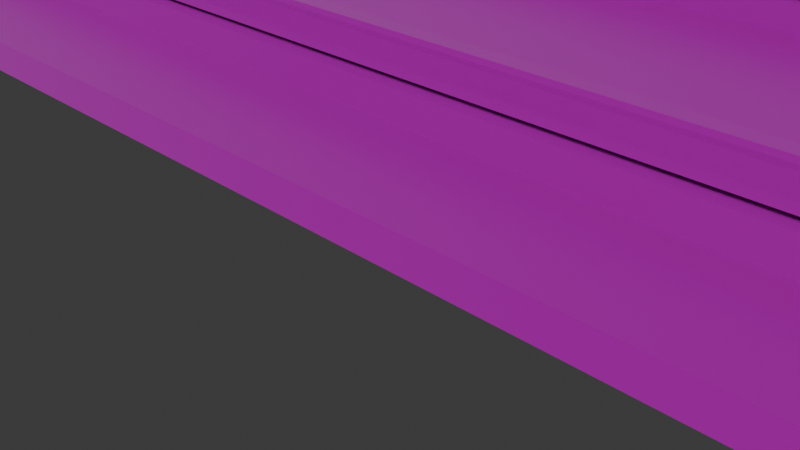 # Source: tracks_1024_F.blend  (saved by Blender 4.0.36; exported with 4.5.12 LTS)
import bpy
from mathutils import Matrix  # noqa: F401  (used for matrix-valued properties, if any)

bpy.ops.wm.read_factory_settings(use_empty=True)
scene = bpy.context.scene
scene.name = 'Scene'

# ---- collections
col_subtrack1024 = bpy.data.collections.new('subtrack1024'); scene.collection.children.link(col_subtrack1024)

# ---- images (referenced by path relative to the original .blend; pixels are not part of the script)
import os
ASSET_DIR = os.environ.get("B2B_ASSET_DIR", "")  # directory of the original .blend (textures are referenced by path, not embedded)
HERE = os.path.dirname(os.path.abspath(__file__))  # packed textures are extracted next to this script under _unpacked/

def load_image(name, relpath, width, height, colorspace="sRGB"):
    """Load a texture the original file referenced (path relative to the .blend, or extracted next to this script)."""
    p = next((c for c in (os.path.join(HERE, relpath), os.path.join(ASSET_DIR, relpath)) if relpath and os.path.exists(c)), "")
    if p:
        img = bpy.data.images.load(p, check_existing=True)
        img.name = name
    else:  # same state as the original file: an image datablock whose file is absent (Cycles renders it pink)
        img = bpy.data.images.new(name, width, height)
        img.source = "FILE"
        img.filepath = "//" + (relpath or name)
    img.colorspace_settings.name = colorspace
    return img
img_material_base_color = load_image('Material Base Color', 'subtrack1024.png', 1024, 1024, 'sRGB')
img_subtrack1024_out = load_image('subtrack1024_out', 'subtrack1024_out.png', 1024, 1024, 'sRGB')

# ---- materials (node trees are filled in below, after node groups)
mat_subtrack1024 = bpy.data.materials.new('subtrack1024')
mat_subtrack1024.alpha_threshold = 0.0
mat_subtrack1024.roughness = 0.5
mat_subtrack1024.line_color = (0.0, 0.0, 0.0, 1.0)

# ---- material node trees
mat_subtrack1024.use_nodes = True; mat_subtrack1024.node_tree.nodes.clear()
_N = mat_subtrack1024.node_tree.nodes; _L = mat_subtrack1024.node_tree.links
n0 = _N.new('ShaderNodeBsdfPrincipled'); n0.name = 'Principled BSDF'; n0.location = (10, 300)
n0.inputs[1].default_value = 1.0
n0.inputs[2].default_value = 0.3364
n0.inputs[3].default_value = 43.65
n1 = _N.new('ShaderNodeTexImage'); n1.name = 'Image Texture'; n1.location = (-280, 280)
n1.image = img_material_base_color
n2 = _N.new('ShaderNodeUVMap'); n2.name = 'UV Map'; n2.location = (-524, 75)
n2.uv_map = 'UVMap'
n3 = _N.new('ShaderNodeOutputMaterial'); n3.name = 'Material Output'; n3.location = (300, 300)
n4 = _N.new('ShaderNodeTexImage'); n4.name = 'Image Texture.001'; n4.location = (495, 264)
n4.image = img_subtrack1024_out
_L.new(n0.outputs[0], n3.inputs[0])
_L.new(n1.outputs[0], n0.inputs[0])
_L.new(n2.outputs[0], n1.inputs[0])
n3.is_active_output = True

# ---- world
world_world = bpy.data.worlds.new('World'); scene.world = world_world
world_world.use_nodes = True; world_world.node_tree.nodes.clear()
_N = world_world.node_tree.nodes; _L = world_world.node_tree.links
n0 = _N.new('ShaderNodeOutputWorld'); n0.name = 'World Output'; n0.location = (300, 300)
n1 = _N.new('ShaderNodeBackground'); n1.name = 'Background'; n1.location = (10, 300)
n1.inputs[0].default_value = (0.05088, 0.05088, 0.05088, 1.0)
_L.new(n1.outputs[0], n0.inputs[0])
n0.is_active_output = True
world_world.color = (0.05088, 0.05088, 0.05088)
world_world.use_sun_shadow = False
world_world.sun_shadow_jitter_overblur = 0.0

# ---- cameras
cam_camera = bpy.data.cameras.new('Camera')
cam_camera.clip_end = 100.0
cam_camera.ortho_scale = 7.314

# ---- lights
light_light = bpy.data.lights.new('Light', 'POINT')
light_light.color = (0.4147, 0.411, 0.4)
light_light.transmission_factor = 0.0
light_light.use_soft_falloff = False
light_light.energy = 1e+06
light_light.shadow_soft_size = 200.0
light_light.shadow_maximum_resolution = 0.006
light_light.use_absolute_resolution = True

# ---- meshes
me_cylinder = bpy.data.meshes.new('Cylinder')
me_cylinder.from_pydata([(0.0, 1.0, -3.228), (0.0, 1.0, 1.0), (0.3827, 0.9239, -3.228), (0.3827, 0.9239, 1.0), (0.5556, 0.8315, -3.228), (0.5556, 0.8315, 1.0), (0.8315, 0.5556, -3.228), (0.8315, 0.5556, 1.0), (0.9239, 0.3827, -3.228), (0.9239, 0.3827, 1.0), (0.9808, 0.1951, -3.228), (1.0, 0.0, -3.228), (1.0, 0.0, 1.0), (0.9808, -0.1951, -3.228), (0.9239, -0.3827, -3.228), (0.9239, -0.3827, 1.0), (0.8315, -0.5556, -3.228), (0.8315, -0.5556, 1.0), (0.5556, -0.8315, -3.228), (0.5556, -0.8315, 1.0), (0.3827, -0.9239, -3.228), (0.3827, -0.9239, 1.0), (0.0, -1.0, -3.228), (0.0, -1.0, 1.0), (-0.3827, -0.9239, -3.228), (-0.3827, -0.9239, 1.0), (-0.5556, -0.8315, -3.228), (-0.5556, -0.8315, 1.0), (-0.8315, -0.5556, -3.228), (-0.8315, -0.5556, 1.0), (-0.9239, -0.3827, -3.228), (-0.9239, -0.3827, 1.0), (-0.9808, -0.1951, -3.228), (-1.0, 0.0, -3.228), (-1.0, 0.0, 1.0), (-0.9808, 0.1951, -3.228), (-0.9239, 0.3827, -3.228), (-0.9239, 0.3827, 1.0), (-0.8315, 0.5556, -3.228), (-0.8315, 0.5556, 1.0), (-0.5556, 0.8315, -3.228), (-0.5556, 0.8315, 1.0), (-0.3827, 0.9239, -3.228), (-0.3827, 0.9239, 1.0), (-5.664e-08, 1.492, -4.364), (0.2911, 1.463, -4.364), (0.8289, 1.241, -4.364), (1.241, 0.8289, -4.364), (1.463, 0.2911, -4.364), (1.463, -0.2911, -4.364), (1.241, -0.8289, -4.364), (0.8289, -1.241, -4.364), (0.2911, -1.463, -4.364), (-5.664e-08, -1.492, -4.364), (-0.2911, -1.463, -4.364), (-0.8289, -1.241, -4.364), (-1.055, -1.055, -4.364), (-1.241, -0.8289, -4.364), (-1.378, -0.571, -4.364), (-1.463, -0.2911, -4.364), (-1.463, 0.2911, -4.364), (-1.378, 0.571, -4.364), (-1.241, 0.8289, -4.364), (-1.055, 1.055, -4.364), (-0.8289, 1.241, -4.364), (-0.2911, 1.463, -4.364), (-1.018e-07, 1.492, -5.241), (0.2911, 1.463, -5.241), (0.571, 1.378, -5.241), (0.8289, 1.241, -5.241), (1.055, 1.055, -5.241), (1.241, 0.8289, -5.241), (1.463, 0.2911, -5.241), (1.463, -0.2911, -5.241), (1.241, -0.8289, -5.241), (0.8289, -1.241, -5.241), (0.571, -1.378, -5.241), (0.2911, -1.463, -5.241), (-1.018e-07, -1.492, -5.241), (-0.2911, -1.463, -5.241), (-0.8289, -1.241, -5.241), (-1.055, -1.055, -5.241), (-1.241, -0.8289, -5.241), (-1.378, -0.571, -5.241), (-1.463, -0.2911, -5.241), (-1.463, 0.2911, -5.241), (-1.378, 0.571, -5.241), (-1.055, 1.055, -5.241), (-0.8289, 1.241, -5.241), (-0.571, 1.378, -5.241), (-0.2911, 1.463, -5.241), (-1.398e-07, 1.134, -6.248), (0.4341, 1.048, -6.248), (0.6303, 0.9433, -6.248), (0.8022, 0.8022, -6.248), (0.9433, 0.6303, -6.248), (1.113, 0.2213, -6.248), (1.113, -0.2213, -6.248), (0.9433, -0.6303, -6.248), (0.6303, -0.9433, -6.248), (0.4341, -1.048, -6.248), (-1.398e-07, -1.134, -6.248), (-0.2213, -1.113, -6.248), (-0.6303, -0.9433, -6.248), (-0.9433, -0.6303, -6.248), (-1.113, -0.2213, -6.248), (-1.113, 0.2213, -6.248), (-1.048, 0.4341, -6.248), (-0.9433, 0.6303, -6.248), (-0.8022, 0.8022, -6.248), (-0.4341, 1.048, -6.248), (2.268e-07, 1.134, -13.31), (0.4341, 1.048, -13.31), (0.6303, 0.9433, -13.31), (0.9433, 0.6303, -13.31), (1.113, 0.2213, -13.31), (1.113, -0.2213, -13.31), (0.9433, -0.6303, -13.31), (0.6303, -0.9433, -13.31), (0.4341, -1.048, -13.31), (2.268e-07, -1.134, -13.31), (-0.2213, -1.113, -13.31), (-0.6303, -0.9433, -13.31), (-0.9433, -0.6303, -13.31), (-1.113, -0.2213, -13.31), (-1.113, 0.2213, -13.31), (-0.9433, 0.6303, -13.31), (-0.8022, 0.8022, -13.31), (-0.4341, 1.048, -13.31), (-680.8, -22.99, -3.279), (-680.8, -23.57, -2.249), (-680.8, -19.73, -3.279), (-680.8, -19.14, -2.249), (680.8, -22.99, -3.279), (680.8, -23.57, -2.249), (680.8, -19.73, -3.279), (680.8, -19.14, -2.249), (-680.8, -19.73, -6.827), (-680.8, -22.99, -6.827), (680.8, -19.73, -6.827), (680.8, -22.99, -6.827), (-680.8, -18.91, -7.874), (-680.8, -23.81, -7.874), (680.8, -18.91, -7.874), (680.8, -23.81, -7.874), (-680.8, -23.04, -1.556), (-680.8, -19.67, -1.556), (680.8, -19.67, -1.556), (680.8, -23.04, -1.556), (-680.8, -105.0, -3.279), (-680.8, -105.6, -2.249), (-680.8, -101.7, -3.279), (-680.8, -101.1, -2.249), (680.8, -105.0, -3.279), (680.8, -105.6, -2.249), (680.8, -101.7, -3.279), (680.8, -101.1, -2.249), (-680.8, -101.7, -6.827), (-680.8, -105.0, -6.827), (680.8, -101.7, -6.827), (680.8, -105.0, -6.827), (-680.8, -100.9, -7.874), (-680.8, -105.8, -7.874), (680.8, -100.9, -7.874), (680.8, -105.8, -7.874), (-680.8, -105.0, -1.556), (-680.8, -101.7, -1.556), (680.8, -101.7, -1.556), (680.8, -105.0, -1.556), (-680.8, -2.282, 1.466), (680.8, -2.282, 1.466), (-680.8, 2.282, 1.466), (680.8, 2.282, 1.466), (-680.8, 1.782, 2.574), (-680.8, -1.782, 2.574), (680.8, -1.782, 2.574), (680.8, 1.782, 2.574), (-680.8, 2.282, 0.3577), (-680.8, -2.282, 0.3577), (680.8, -2.282, 0.3577), (680.8, 2.282, 0.3577), (-680.8, -133.3, -18.12), (-680.8, -133.3, -12.58), (-680.8, 8.559, -18.12), (-680.8, 8.559, -12.58), (680.8, -133.3, -18.12), (680.8, -133.3, -12.58), (680.8, 8.559, -18.12), (680.8, 8.559, -12.58), (-680.8, -14.02, -12.58), (-680.8, -28.7, -12.58), (680.8, -14.02, -12.58), (680.8, -28.7, -12.58), (-680.8, -96.01, -12.58), (-680.8, -110.7, -12.58), (680.8, -96.01, -12.58), (680.8, -110.7, -12.58), (680.8, -15.85, -8.145), (680.8, -108.9, -8.145), (-680.8, -108.9, -8.145), (-680.8, -15.85, -8.145), (-680.8, -26.86, -8.145), (-680.8, -97.85, -8.145), (680.8, -97.85, -8.145), (680.8, -26.86, -8.145), (283.7, 1.0, -3.228), (283.9, 0.9808, -3.228), (283.9, 0.9808, 1.0), (284.2, 0.8315, -3.228), (284.2, 0.8315, 1.0), (284.5, 0.5556, -3.228), (284.5, 0.5556, 1.0), (284.6, 0.3827, -3.228), (284.6, 0.3827, 1.0), (284.7, 0.0, -3.228), (284.7, 0.0, 1.0), (284.6, -0.3827, -3.228), (284.6, -0.3827, 1.0), (284.5, -0.5556, -3.228), (284.5, -0.5556, 1.0), (284.2, -0.8315, -3.228), (284.2, -0.8315, 1.0), (283.9, -0.9808, -3.228), (283.9, -0.9808, 1.0), (283.7, -1.0, -3.228), (283.5, -0.9808, -3.228), (283.5, -0.9808, 1.0), (283.1, -0.8315, -3.228), (283.1, -0.8315, 1.0), (282.8, -0.5556, -3.228), (282.8, -0.5556, 1.0), (282.7, -0.3827, -3.228), (282.7, -0.3827, 1.0), (282.7, 0.0, -3.228), (282.7, 0.0, 1.0), (282.7, 0.3827, -3.228), (282.7, 0.3827, 1.0), (282.8, 0.5556, -3.228), (282.8, 0.5556, 1.0), (283.1, 0.8315, -3.228), (283.1, 0.8315, 1.0), (283.5, 0.9808, -3.228), (283.5, 0.9808, 1.0), (283.7, 1.492, -4.364), (284.2, 1.378, -4.364), (284.5, 1.241, -4.364), (284.7, 1.055, -4.364), (285.0, 0.571, -4.364), (285.1, 7.508e-06, -4.364), (285.0, -0.571, -4.364), (284.7, -1.055, -4.364), (284.5, -1.241, -4.364), (284.2, -1.378, -4.364), (283.7, -1.492, -4.364), (283.1, -1.378, -4.364), (282.8, -1.241, -4.364), (282.6, -1.055, -4.364), (282.3, -0.571, -4.364), (282.2, 7.508e-06, -4.364), (282.3, 0.571, -4.364), (282.6, 1.055, -4.364), (282.8, 1.241, -4.364), (283.1, 1.378, -4.364), (283.7, 1.492, -5.241), (284.2, 1.378, -5.241), (284.7, 1.055, -5.241), (285.0, 0.571, -5.241), (285.1, 7.508e-06, -5.241), (285.0, -0.571, -5.241), (284.7, -1.055, -5.241), (284.2, -1.378, -5.241), (283.7, -1.492, -5.241), (283.1, -1.378, -5.241), (282.6, -1.055, -5.241), (282.3, -0.571, -5.241), (282.2, 7.508e-06, -5.241), (282.3, 0.571, -5.241), (282.6, 1.055, -5.241), (283.1, 1.378, -5.241), (283.7, 1.134, -6.248), (284.1, 1.048, -6.248), (284.3, 0.9433, -6.248), (284.5, 0.8022, -6.248), (284.6, 0.6303, -6.248), (284.7, 0.4341, -6.248), (284.8, 2.052e-06, -6.248), (284.7, -0.4341, -6.248), (284.6, -0.6303, -6.248), (284.5, -0.8022, -6.248), (284.3, -0.9433, -6.248), (284.1, -1.048, -6.248), (283.7, -1.134, -6.248), (283.2, -1.048, -6.248), (283.0, -0.9433, -6.248), (282.9, -0.8022, -6.248), (282.7, -0.6303, -6.248), (282.6, -0.4341, -6.248), (282.5, 2.052e-06, -6.248), (282.6, 0.4341, -6.248), (282.7, 0.6303, -6.248), (282.9, 0.8022, -6.248), (283.0, 0.9433, -6.248), (283.2, 1.048, -6.248), (283.7, 1.134, -13.31), (284.1, 1.048, -13.31), (284.3, 0.9433, -13.31), (284.6, 0.6303, -13.31), (284.7, 0.4341, -13.31), (284.8, 2.052e-06, -13.31), (284.7, -0.4341, -13.31), (284.6, -0.6303, -13.31), (284.3, -0.9433, -13.31), (284.1, -1.048, -13.31), (283.7, -1.134, -13.31), (283.2, -1.048, -13.31), (283.0, -0.9433, -13.31), (282.7, -0.6303, -13.31), (282.6, -0.4341, -13.31), (282.5, 2.052e-06, -13.31), (282.6, 0.4341, -13.31), (282.7, 0.6303, -13.31), (283.0, 0.9433, -13.31), (283.2, 1.048, -13.31), (567.3, 1.0, -3.228), (567.3, 1.0, 1.0), (567.7, 0.9239, -3.228), (567.7, 0.9239, 1.0), (568.0, 0.7071, -3.228), (568.0, 0.7071, 1.0), (568.1, 0.5556, -3.228), (568.2, 0.3827, -3.228), (568.2, 0.3827, 1.0), (568.3, 0.1951, -3.228), (568.3, 0.0, -3.228), (568.3, 0.0, 1.0), (568.3, -0.1951, -3.228), (568.2, -0.3827, -3.228), (568.2, -0.3827, 1.0), (568.1, -0.5556, -3.228), (568.0, -0.7071, -3.228), (568.0, -0.7071, 1.0), (567.7, -0.9239, -3.228), (567.7, -0.9239, 1.0), (567.3, -1.0, -3.228), (567.3, -1.0, 1.0), (566.9, -0.9239, -3.228), (566.9, -0.9239, 1.0), (566.6, -0.7071, -3.228), (566.6, -0.7071, 1.0), (566.5, -0.5556, -3.228), (566.4, -0.3827, -3.228), (566.4, -0.3827, 1.0), (566.3, -0.1951, -3.228), (566.3, 0.0, -3.228), (566.3, 0.0, 1.0), (566.3, 0.1951, -3.228), (566.4, 0.3827, -3.228), (566.4, 0.3827, 1.0), (566.5, 0.5556, -3.228), (566.6, 0.7071, -3.228), (566.6, 0.7071, 1.0), (566.9, 0.9239, -3.228), (566.9, 0.9239, 1.0), (567.3, 1.492, -4.364), (567.9, 1.378, -4.364), (568.1, 1.241, -4.364), (568.6, 0.8289, -4.364), (568.8, 0.2911, -4.364), (568.8, -0.2911, -4.364), (568.6, -0.8289, -4.364), (568.1, -1.241, -4.364), (567.9, -1.378, -4.364), (567.3, -1.492, -4.364), (566.7, -1.378, -4.364), (566.5, -1.241, -4.364), (566.1, -0.8289, -4.364), (565.9, -0.2911, -4.364), (565.9, 0.2911, -4.364), (566.1, 0.8289, -4.364), (566.5, 1.241, -4.364), (566.7, 1.378, -4.364), (567.3, 1.492, -5.241), (567.9, 1.378, -5.241), (568.1, 1.241, -5.241), (568.4, 1.055, -5.241), (568.6, 0.8289, -5.241), (568.8, 0.2911, -5.241), (568.8, -0.2911, -5.241), (568.7, -0.571, -5.241), (568.6, -0.8289, -5.241), (568.4, -1.055, -5.241), (568.1, -1.241, -5.241), (567.9, -1.378, -5.241), (567.3, -1.492, -5.241), (566.7, -1.378, -5.241), (566.5, -1.241, -5.241), (566.3, -1.055, -5.241), (566.1, -0.8289, -5.241), (565.9, -0.571, -5.241), (565.9, -0.2911, -5.241), (565.9, 0.2911, -5.241), (566.1, 0.8289, -5.241), (566.3, 1.055, -5.241), (566.5, 1.241, -5.241), (566.7, 1.378, -5.241), (567.3, 1.134, -6.248), (567.7, 1.048, -6.248), (568.1, 0.8022, -6.248), (568.3, 0.6303, -6.248), (568.4, 0.4341, -6.248), (568.4, 0.2213, -6.248), (568.4, -0.2213, -6.248), (568.4, -0.4341, -6.248), (568.1, -0.8022, -6.248), (567.7, -1.048, -6.248), (567.3, -1.134, -6.248), (566.9, -1.048, -6.248), (566.5, -0.8022, -6.248), (566.3, -0.4341, -6.248), (566.2, -0.2213, -6.248), (566.2, 0.2213, -6.248), (566.3, 0.4341, -6.248), (566.4, 0.6303, -6.248), (566.5, 0.8022, -6.248), (566.9, 1.048, -6.248), (567.3, 1.134, -13.31), (567.7, 1.048, -13.31), (568.1, 0.8022, -13.31), (568.4, 0.4341, -13.31), (568.4, 0.2213, -13.31), (568.4, -0.2213, -13.31), (568.4, -0.4341, -13.31), (568.1, -0.8022, -13.31), (567.7, -1.048, -13.31), (567.3, -1.134, -13.31), (566.9, -1.048, -13.31), (566.5, -0.8022, -13.31), (566.3, -0.4341, -13.31), (566.2, -0.2213, -13.31), (566.2, 0.2213, -13.31), (566.3, 0.4341, -13.31), (566.5, 0.8022, -13.31), (566.9, 1.048, -13.31), (-283.7, 1.0, -3.228), (-283.5, 0.9808, -3.228), (-283.5, 0.9808, 1.0), (-283.3, 0.9239, -3.228), (-283.1, 0.8315, -3.228), (-283.1, 0.8315, 1.0), (-282.8, 0.5556, -3.228), (-282.8, 0.5556, 1.0), (-282.7, 0.3827, -3.228), (-282.7, 0.3827, 1.0), (-282.7, 0.0, -3.228), (-282.7, 0.0, 1.0), (-282.7, -0.3827, -3.228), (-282.7, -0.3827, 1.0), (-282.8, -0.5556, -3.228), (-282.8, -0.5556, 1.0), (-283.1, -0.8315, -3.228), (-283.1, -0.8315, 1.0), (-283.3, -0.9239, -3.228), (-283.5, -0.9808, -3.228), (-283.5, -0.9808, 1.0), (-283.7, -1.0, -3.228), (-283.9, -0.9808, -3.228), (-283.9, -0.9808, 1.0), (-284.0, -0.9239, -3.228), (-284.2, -0.8315, -3.228), (-284.2, -0.8315, 1.0), (-284.5, -0.5556, -3.228), (-284.5, -0.5556, 1.0), (-284.6, -0.3827, -3.228), (-284.6, -0.3827, 1.0), (-284.7, 0.0, -3.228), (-284.7, 0.0, 1.0), (-284.6, 0.3827, -3.228), (-284.6, 0.3827, 1.0), (-284.5, 0.5556, -3.228), (-284.5, 0.5556, 1.0), (-284.2, 0.8315, -3.228), (-284.2, 0.8315, 1.0), (-284.0, 0.9239, -3.228), (-283.9, 0.9808, -3.228), (-283.9, 0.9808, 1.0), (-283.7, 1.492, -4.364), (-283.1, 1.378, -4.364), (-282.6, 1.055, -4.364), (-282.4, 0.8289, -4.364), (-282.3, 0.571, -4.364), (-282.2, 7.508e-06, -4.364), (-282.3, -0.571, -4.364), (-282.4, -0.8289, -4.364), (-282.6, -1.055, -4.364), (-283.1, -1.378, -4.364), (-283.7, -1.492, -4.364), (-284.2, -1.378, -4.364), (-284.7, -1.055, -4.364), (-284.9, -0.8289, -4.364), (-285.0, -0.571, -4.364), (-285.1, 7.508e-06, -4.364), (-285.0, 0.571, -4.364), (-284.9, 0.8289, -4.364), (-284.7, 1.055, -4.364), (-284.2, 1.378, -4.364), (-283.7, 1.492, -5.241), (-283.1, 1.378, -5.241), (-282.6, 1.055, -5.241), (-282.3, 0.571, -5.241), (-282.2, 7.508e-06, -5.241), (-282.3, -0.571, -5.241), (-282.6, -1.055, -5.241), (-283.1, -1.378, -5.241), (-283.7, -1.492, -5.241), (-284.2, -1.378, -5.241), (-284.7, -1.055, -5.241), (-285.0, -0.571, -5.241), (-285.1, 7.508e-06, -5.241), (-285.0, 0.571, -5.241), (-284.7, 1.055, -5.241), (-284.2, 1.378, -5.241), (-283.7, 1.134, -6.248), (-283.2, 1.048, -6.248), (-283.0, 0.9433, -6.248), (-282.9, 0.8022, -6.248), (-282.7, 0.6303, -6.248), (-282.6, 0.4341, -6.248), (-282.5, 2.052e-06, -6.248), (-282.6, -0.4341, -6.248), (-282.7, -0.6303, -6.248), (-282.9, -0.8022, -6.248), (-283.0, -0.9433, -6.248), (-283.2, -1.048, -6.248), (-283.7, -1.134, -6.248), (-284.1, -1.048, -6.248), (-284.3, -0.9433, -6.248), (-284.5, -0.8022, -6.248), (-284.6, -0.6303, -6.248), (-284.7, -0.4341, -6.248), (-284.8, 2.052e-06, -6.248), (-284.7, 0.4341, -6.248), (-284.6, 0.6303, -6.248), (-284.5, 0.8022, -6.248), (-284.3, 0.9433, -6.248), (-284.1, 1.048, -6.248), (-283.7, 1.134, -13.31), (-283.2, 1.048, -13.31), (-283.0, 0.9433, -13.31), (-282.7, 0.6303, -13.31), (-282.6, 0.4341, -13.31), (-282.5, 2.052e-06, -13.31), (-282.6, -0.4341, -13.31), (-282.7, -0.6303, -13.31), (-283.0, -0.9433, -13.31), (-283.2, -1.048, -13.31), (-283.7, -1.134, -13.31), (-284.1, -1.048, -13.31), (-284.3, -0.9433, -13.31), (-284.6, -0.6303, -13.31), (-284.7, -0.4341, -13.31), (-284.8, 2.052e-06, -13.31), (-284.7, 0.4341, -13.31), (-284.6, 0.6303, -13.31), (-284.3, 0.9433, -13.31), (-284.1, 1.048, -13.31), (-567.3, 1.0, -3.228), (-567.3, 1.0, 1.0), (-566.9, 0.9239, -3.228), (-566.9, 0.9239, 1.0), (-566.6, 0.7071, -3.228), (-566.6, 0.7071, 1.0), (-566.5, 0.5556, -3.228), (-566.4, 0.3827, -3.228), (-566.4, 0.3827, 1.0), (-566.3, 0.1951, -3.228), (-566.3, 0.0, -3.228), (-566.3, 0.0, 1.0), (-566.3, -0.1951, -3.228), (-566.4, -0.3827, -3.228), (-566.4, -0.3827, 1.0), (-566.5, -0.5556, -3.228), (-566.6, -0.7071, -3.228), (-566.6, -0.7071, 1.0), (-566.9, -0.9239, -3.228), (-566.9, -0.9239, 1.0), (-567.3, -1.0, -3.228), (-567.3, -1.0, 1.0), (-567.7, -0.9239, -3.228), (-567.7, -0.9239, 1.0), (-568.0, -0.7071, -3.228), (-568.0, -0.7071, 1.0), (-568.1, -0.5556, -3.228), (-568.2, -0.3827, -3.228), (-568.2, -0.3827, 1.0), (-568.3, -0.1951, -3.228), (-568.3, 0.0, -3.228), (-568.3, 0.0, 1.0), (-568.3, 0.1951, -3.228), (-568.2, 0.3827, -3.228), (-568.2, 0.3827, 1.0), (-568.1, 0.5556, -3.228), (-568.0, 0.7071, -3.228), (-568.0, 0.7071, 1.0), (-567.7, 0.9239, -3.228), (-567.7, 0.9239, 1.0), (-567.3, 1.492, -4.364), (-566.7, 1.378, -4.364), (-566.5, 1.241, -4.364), (-566.1, 0.8289, -4.364), (-565.9, 0.2911, -4.364), (-565.9, -0.2911, -4.364), (-566.1, -0.8289, -4.364), (-566.5, -1.241, -4.364), (-566.7, -1.378, -4.364), (-567.3, -1.492, -4.364), (-567.9, -1.378, -4.364), (-568.1, -1.241, -4.364), (-568.6, -0.8289, -4.364), (-568.8, -0.2911, -4.364), (-568.8, 0.2911, -4.364), (-568.6, 0.8289, -4.364), (-568.1, 1.241, -4.364), (-567.9, 1.378, -4.364), (-567.3, 1.492, -5.241), (-566.7, 1.378, -5.241), (-566.5, 1.241, -5.241), (-566.3, 1.055, -5.241), (-566.1, 0.8289, -5.241), (-565.9, 0.2911, -5.241), (-565.9, -0.2911, -5.241), (-565.9, -0.571, -5.241), (-566.1, -0.8289, -5.241), (-566.3, -1.055, -5.241), (-566.5, -1.241, -5.241), (-566.7, -1.378, -5.241), (-567.3, -1.492, -5.241), (-567.9, -1.378, -5.241), (-568.1, -1.241, -5.241), (-568.4, -1.055, -5.241), (-568.6, -0.8289, -5.241), (-568.7, -0.571, -5.241), (-568.8, -0.2911, -5.241), (-568.8, 0.2911, -5.241), (-568.6, 0.8289, -5.241), (-568.4, 1.055, -5.241), (-568.1, 1.241, -5.241), (-567.9, 1.378, -5.241), (-567.3, 1.134, -6.248), (-566.9, 1.048, -6.248), (-566.5, 0.8022, -6.248), (-566.4, 0.6303, -6.248), (-566.3, 0.4341, -6.248), (-566.2, 0.2213, -6.248), (-566.2, -0.2213, -6.248), (-566.3, -0.4341, -6.248), (-566.5, -0.8022, -6.248), (-566.9, -1.048, -6.248), (-567.3, -1.134, -6.248), (-567.8, -1.048, -6.248), (-568.1, -0.8022, -6.248), (-568.4, -0.4341, -6.248), (-568.4, -0.2213, -6.248), (-568.4, 0.2213, -6.248), (-568.4, 0.4341, -6.248), (-568.3, 0.6303, -6.248), (-568.1, 0.8022, -6.248), (-567.8, 1.048, -6.248), (-567.3, 1.134, -13.31), (-566.9, 1.048, -13.31), (-566.5, 0.8022, -13.31), (-566.3, 0.4341, -13.31), (-566.2, 0.2213, -13.31), (-566.2, -0.2213, -13.31), (-566.3, -0.4341, -13.31), (-566.5, -0.8022, -13.31), (-566.9, -1.048, -13.31), (-567.3, -1.134, -13.31), (-567.8, -1.048, -13.31), (-568.1, -0.8022, -13.31), (-568.4, -0.4341, -13.31), (-568.4, -0.2213, -13.31), (-568.4, 0.2213, -13.31), (-568.4, 0.4341, -13.31), (-568.1, 0.8022, -13.31), (-567.8, 1.048, -13.31)], [], [(21, 23, 22, 20), (2, 3, 5, 4), (51, 52, 77, 76, 75), (6, 7, 9, 8), (49, 50, 74, 73), (31, 34, 33, 32, 30), (14, 15, 17, 16), (39, 41, 40, 38), (18, 19, 21, 20), (62, 63, 87, 86, 61), (34, 37, 36, 35, 33), (24, 25, 27, 26), (445, 448, 447, 446, 444), (28, 29, 31, 30), (94, 95, 114, 113, 93), (43, 1, 0, 42), (36, 37, 39, 38), (5, 7, 6, 4), (40, 41, 43, 42), (1, 43, 41, 39, 37, 34, 31, 29, 27, 25, 23, 21, 19, 17, 15, 12, 9, 7, 5, 3), (12, 15, 14, 13, 11), (58, 59, 84, 83), (28, 30, 32, 59, 58, 57), (14, 16, 50, 49, 13), (22, 24, 26, 55, 54, 53), (628, 629, 653, 652), (35, 36, 38, 62, 61, 60), (26, 28, 57, 56, 55), (451, 453, 490, 489, 488, 449), (4, 6, 47, 46), (33, 35, 60, 59, 32), (38, 40, 64, 63, 62), (16, 18, 51, 50), (42, 0, 44, 65, 64, 40), (10, 11, 13, 49, 48), (20, 22, 53, 52, 51, 18), (85, 86, 107, 106), (50, 51, 75, 74), (23, 25, 24, 22), (64, 65, 90, 89, 88), (60, 61, 86, 85), (9, 12, 11, 10, 8), (45, 46, 69, 68, 67), (59, 60, 85, 84), (27, 29, 28, 26), (63, 64, 88, 87), (65, 44, 45, 67, 66, 90), (57, 58, 83, 82, 81, 56), (47, 48, 72, 71), (48, 49, 73, 72), (17, 19, 18, 16), (55, 56, 81, 80), (54, 55, 80, 79), (46, 47, 71, 70, 69), (96, 97, 116, 115), (77, 78, 101, 100, 76), (79, 80, 103, 102), (75, 76, 100, 99), (86, 87, 109, 108, 107), (88, 89, 110, 109, 87), (72, 73, 97, 96), (90, 66, 91, 110, 89), (78, 79, 102, 101), (74, 75, 99, 98), (71, 72, 96, 95), (70, 71, 95, 94), (84, 85, 106, 105), (83, 84, 105, 104, 82), (73, 74, 98, 97), (273, 274, 296, 295, 294), (81, 82, 104, 103, 80), (69, 70, 94, 93, 92, 68), (111, 112, 113, 114, 115, 116, 117, 118, 119, 120, 121, 122, 123, 124, 125, 126, 127, 128), (104, 105, 124, 123), (92, 93, 113, 112), (101, 102, 121, 120), (109, 110, 128, 127), (100, 101, 120, 119), (97, 98, 117, 116), (110, 91, 111, 128), (107, 108, 126, 125, 106), (105, 106, 125, 124), (103, 104, 123, 122), (95, 96, 115, 114), (1, 3, 2, 0), (91, 92, 112, 111), (98, 99, 118, 117), (99, 100, 119, 118), (53, 54, 79, 78, 77, 52), (108, 109, 127, 126), (129, 130, 132, 131), (131, 132, 136, 135), (135, 136, 134, 133), (133, 134, 130, 129), (129, 131, 137, 138), (130, 134, 148, 145), (139, 140, 144, 143), (135, 133, 140, 139), (133, 129, 138, 140), (131, 135, 139, 137), (141, 143, 144, 142), (138, 137, 141, 142), (140, 138, 142, 144), (137, 139, 143, 141), (147, 146, 145, 148), (136, 132, 146, 147), (134, 136, 147, 148), (132, 130, 145, 146), (149, 150, 152, 151), (151, 152, 156, 155), (155, 156, 154, 153), (153, 154, 150, 149), (149, 151, 157, 158), (150, 154, 168, 165), (159, 160, 164, 163), (155, 153, 160, 159), (153, 149, 158, 160), (151, 155, 159, 157), (161, 163, 164, 162), (158, 157, 161, 162), (160, 158, 162, 164), (157, 159, 163, 161), (167, 166, 165, 168), (156, 152, 166, 167), (154, 156, 167, 168), (152, 150, 165, 166), (172, 170, 179, 180), (174, 175, 176, 173), (170, 172, 176, 175), (171, 169, 174, 173), (172, 171, 173, 176), (169, 170, 175, 174), (178, 177, 180, 179), (169, 171, 177, 178), (171, 172, 180, 177), (170, 169, 178, 179), (181, 182, 184, 183), (183, 184, 188, 187), (187, 188, 186, 185), (185, 186, 182, 181), (183, 187, 185, 181), (189, 191, 188, 184), (186, 196, 194, 182), (193, 194, 199, 202), (190, 193, 195, 192), (195, 193, 202, 203), (190, 192, 204, 201), (191, 189, 200, 197), (197, 200, 201, 204), (192, 191, 197, 204), (203, 202, 199, 198), (189, 190, 201, 200), (194, 196, 198, 199), (196, 195, 203, 198), (223, 226, 225, 224, 222), (221, 223, 222, 220), (219, 221, 220, 218), (210, 211, 213, 212), (232, 234, 233, 231), (593, 596, 595, 594, 592), (216, 217, 219, 218), (238, 240, 239, 237), (240, 242, 241, 239), (102, 103, 122, 121), (207, 209, 208, 206), (297, 298, 319, 318), (229, 230, 232, 231), (351, 354, 353, 352, 350), (354, 357, 356, 355, 353), (235, 236, 238, 237), (228, 230, 229, 227), (570, 573, 572, 571, 569), (207, 242, 240, 238, 236, 234, 232, 230, 228, 226, 223, 221, 219, 217, 215, 213, 211, 209), (572, 574, 609, 608, 571), (248, 249, 268, 267), (208, 210, 212, 247, 246, 245), (224, 225, 227, 255, 254, 253), (214, 216, 249, 248), (464, 465, 467, 496, 495), (218, 220, 251, 250, 249, 216), (8, 10, 48, 47, 6), (227, 229, 231, 257, 256, 255), (212, 214, 248, 247), (222, 224, 253, 252, 251, 220), (206, 208, 245, 244, 243, 205), (474, 476, 478, 502, 501, 500), (266, 267, 285, 284), (258, 259, 276, 275), (259, 260, 277, 276), (247, 248, 267, 266), (255, 256, 273, 272, 254), (246, 247, 266, 265), (252, 253, 271, 270), (253, 254, 272, 271), (245, 246, 265, 264, 244), (503, 504, 520, 519), (262, 243, 263, 278), (485, 486, 506, 505), (256, 257, 274, 273), (493, 494, 512, 511), (499, 500, 517, 516), (492, 493, 511, 510, 491), (541, 542, 543, 563, 562), (272, 273, 294, 293, 292), (265, 266, 284, 283, 282), (278, 263, 279, 302), (271, 272, 292, 291), (264, 265, 282, 281, 280), (506, 507, 524, 523, 522), (512, 513, 533, 532), (520, 505, 521, 544), (518, 519, 542, 541, 540), (511, 512, 532, 531, 530), (508, 509, 527, 526), (268, 269, 288, 287, 286), (516, 517, 539, 538), (267, 268, 286, 285), (515, 516, 538, 537, 536), (303, 304, 305, 306, 307, 308, 309, 310, 311, 312, 313, 314, 315, 316, 317, 318, 319, 320, 321, 322), (532, 533, 555, 554), (280, 281, 305, 304), (301, 302, 322, 321), (290, 291, 313, 312), (299, 300, 301, 321, 320), (521, 522, 546, 545), (292, 293, 315, 314), (283, 284, 307, 306), (536, 537, 558, 557, 535), (285, 286, 309, 308), (295, 296, 317, 316), (538, 539, 560, 559), (568, 570, 569, 567), (286, 287, 310, 309), (539, 540, 561, 560), (530, 531, 553, 552, 529), (298, 299, 320, 319), (289, 290, 312, 311), (666, 647, 667, 684), (584, 586, 585, 583), (340, 342, 341, 339), (590, 593, 592, 591, 589), (215, 217, 216, 214), (331, 334, 333, 332, 330), (599, 602, 601, 600, 598), (602, 604, 603, 601), (604, 566, 565, 603), (362, 324, 323, 361), (360, 362, 361, 359), (357, 360, 359, 358, 356), (234, 236, 235, 233), (448, 450, 449, 447), (601, 603, 622, 621, 620, 600), (423, 424, 442, 441), (324, 362, 360, 357, 354, 351, 348, 346, 344, 342, 340, 337, 334, 331, 328, 326), (261, 262, 278, 277, 260), (619, 620, 643, 642), (341, 343, 372, 371), (578, 580, 611, 610, 577), (347, 349, 375, 374, 373, 345), (585, 587, 615, 614), (323, 325, 364, 363), (349, 350, 352, 376, 375), (237, 239, 261, 260, 259, 235), (355, 356, 358, 378, 377), (444, 446, 486, 485, 443), (332, 333, 335, 368, 367), (603, 565, 605, 622), (339, 341, 371, 370, 369, 338), (325, 327, 329, 366, 365, 364), (385, 386, 410, 409, 408), (375, 376, 399, 398, 397), (408, 409, 428, 427, 407), (374, 375, 397, 396, 395), (366, 367, 386, 385), (370, 371, 392, 391), (372, 373, 394, 393), (365, 366, 385, 384, 383), (380, 363, 381, 404), (364, 365, 383, 382), (379, 380, 404, 403), (371, 372, 393, 392), (424, 405, 425, 442), (294, 295, 316, 315, 293), (373, 374, 395, 394), (452, 454, 453, 451), (620, 621, 645, 644, 643), (376, 377, 400, 399), (406, 407, 427, 426), (395, 396, 417, 416, 394), (404, 381, 405, 424), (401, 402, 423, 422), (393, 394, 416, 415), (383, 384, 407, 406, 382), (633, 634, 656, 655, 632), (277, 278, 302, 301, 300), (270, 271, 291, 290), (384, 385, 408, 407), (263, 264, 280, 279), (645, 646, 666, 665, 644), (389, 390, 413, 412, 388), (399, 400, 420, 419), (398, 399, 419, 418), (387, 388, 412, 411), (275, 276, 298, 297), (642, 643, 664, 663, 662), (425, 426, 427, 428, 429, 430, 431, 432, 433, 434, 435, 436, 437, 438, 439, 440, 441, 442), (415, 416, 435, 434), (665, 666, 684, 683), (291, 292, 314, 313), (405, 406, 426, 425), (417, 418, 437, 436), (413, 414, 433, 432), (409, 410, 429, 428), (412, 413, 432, 431), (419, 420, 439, 438), (418, 419, 438, 437), (411, 412, 431, 430), (652, 653, 672, 671), (422, 423, 441, 440, 421), (420, 421, 440, 439), (658, 659, 678, 677), (664, 665, 683, 682, 663), (544, 521, 545, 564), (463, 466, 465, 464, 462), (460, 463, 462, 461, 459), (458, 460, 459, 457), (449, 450, 452, 451), (454, 456, 455, 453), (473, 475, 474, 472), (455, 456, 458, 457), (469, 471, 470, 468), (466, 469, 468, 467, 465), (241, 242, 207, 206, 205), (481, 484, 483, 482, 480), (479, 481, 480, 478), (470, 471, 473, 472), (475, 477, 476, 474), (596, 599, 598, 597, 595), (476, 477, 479, 478), (209, 211, 210, 208), (226, 228, 227, 225), (445, 484, 481, 479, 477, 475, 473, 471, 469, 466, 463, 460, 458, 456, 454, 452, 450, 448), (231, 233, 258, 257), (490, 491, 510, 509), (462, 464, 495, 494, 461), (472, 474, 500, 499, 498, 470), (468, 470, 498, 497, 496, 467), (482, 483, 443, 485, 504), (359, 361, 380, 379, 378, 358), (453, 455, 457, 492, 491, 490), (239, 241, 205, 243, 262, 261), (233, 235, 259, 258), (478, 480, 482, 504, 503, 502), (457, 459, 461, 494, 493, 492), (0, 2, 4, 46, 45, 44), (274, 275, 297, 296), (500, 501, 518, 517), (502, 503, 519, 518, 501), (489, 490, 509, 508), (496, 497, 515, 514), (488, 489, 508, 507, 487), (494, 495, 513, 512), (495, 496, 514, 513), (486, 487, 507, 506), (251, 252, 270, 269, 250), (504, 485, 505, 520), (605, 606, 624, 623), (498, 499, 516, 515, 497), (611, 612, 633, 632, 631), (566, 568, 567, 565), (243, 244, 264, 263), (524, 525, 548, 547, 523), (514, 515, 536, 535, 534), (507, 508, 526, 525, 524), (623, 624, 648, 647), (513, 514, 534, 533), (269, 270, 290, 289, 288), (519, 520, 544, 543, 542), (634, 635, 657, 656), (505, 506, 522, 521), (609, 610, 629, 628), (67, 68, 92, 91, 66), (517, 518, 540, 539), (510, 511, 530, 529, 528), (639, 640, 660, 659, 638), (509, 510, 528, 527), (276, 277, 300, 299, 298), (545, 546, 547, 548, 549, 550, 551, 552, 553, 554, 555, 556, 557, 558, 559, 560, 561, 562, 563, 564), (533, 534, 556, 555), (522, 523, 547, 546), (543, 544, 564, 563), (656, 657, 676, 675), (483, 484, 445, 444, 443), (302, 279, 303, 322), (534, 535, 557, 556), (525, 526, 549, 548), (288, 289, 311, 310, 287), (284, 285, 308, 307), (537, 538, 559, 558), (296, 297, 318, 317), (527, 528, 551, 550), (528, 529, 552, 551), (526, 527, 550, 549), (282, 283, 306, 305, 281), (540, 541, 562, 561), (531, 532, 554, 553), (279, 280, 304, 303), (324, 326, 325, 323), (582, 584, 583, 581), (579, 582, 581, 580, 578), (334, 337, 336, 335, 333), (213, 215, 214, 212), (328, 331, 330, 329, 327), (588, 590, 589, 587), (586, 588, 587, 585), (342, 344, 343, 341), (326, 328, 327, 325), (337, 340, 339, 338, 336), (576, 579, 578, 577, 575), (573, 576, 575, 574, 572), (348, 351, 350, 349, 347), (346, 348, 347, 345), (566, 604, 602, 599, 596, 593, 590, 588, 586, 584, 582, 579, 576, 573, 570, 568), (344, 346, 345, 343), (353, 355, 377, 376, 352), (368, 369, 389, 388, 387), (583, 585, 614, 613), (330, 332, 367, 366, 329), (589, 591, 617, 616, 615, 587), (336, 338, 369, 368, 335), (361, 323, 363, 380), (565, 567, 606, 605), (591, 592, 594, 618, 617), (447, 449, 488, 487, 486, 446), (597, 598, 600, 620, 619), (343, 345, 373, 372), (574, 575, 577, 610, 609), (581, 583, 613, 612, 611, 580), (567, 569, 571, 608, 607, 606), (627, 628, 652, 651, 650), (617, 618, 641, 640, 639), (367, 368, 387, 386), (616, 617, 639, 638, 637), (608, 609, 628, 627), (612, 613, 634, 633), (614, 615, 636, 635), (607, 608, 627, 626, 625), (622, 605, 623, 646), (606, 607, 625, 624), (621, 622, 646, 645), (613, 614, 635, 634), (378, 379, 403, 402, 401), (363, 364, 382, 381), (615, 616, 637, 636), (377, 378, 401, 400), (369, 370, 391, 390, 389), (618, 619, 642, 641), (648, 649, 669, 668), (637, 638, 659, 658, 636), (646, 623, 647, 666), (643, 644, 665, 664), (635, 636, 658, 657), (625, 626, 649, 648, 624), (403, 404, 424, 423, 402), (392, 393, 415, 414), (381, 382, 406, 405), (626, 627, 650, 649), (391, 392, 414, 413, 390), (400, 401, 422, 421, 420), (631, 632, 655, 654, 630), (641, 642, 662, 661), (640, 641, 661, 660), (629, 630, 654, 653), (386, 387, 411, 410), (397, 398, 418, 417, 396), (667, 668, 669, 670, 671, 672, 673, 674, 675, 676, 677, 678, 679, 680, 681, 682, 683, 684), (657, 658, 677, 676), (416, 417, 436, 435), (249, 250, 269, 268), (647, 648, 668, 667), (610, 611, 631, 630, 629), (655, 656, 675, 674), (651, 652, 671, 670), (650, 651, 670, 669, 649), (661, 662, 681, 680), (660, 661, 680, 679), (653, 654, 673, 672), (257, 258, 275, 274), (659, 660, 679, 678), (662, 663, 682, 681), (410, 411, 430, 429), (654, 655, 674, 673), (414, 415, 434, 433), (595, 597, 619, 618, 594)])
_uv = me_cylinder.uv_layers.new(name='UVMap')
_uv.uv.foreach_set('vector', [0.8729, 0.7273, 0.8753, 0.7273, 0.8753, 0.7603, 0.8729, 0.7603, 0.8106, 0.8821, 0.8106, 0.8491, 0.8121, 0.8491, 0.8121, 0.8821, 0.8723, 0.7691, 0.8764, 0.7691, 0.8764, 0.776, 0.8744, 0.776, 0.8723, 0.776, 0.8151, 0.8821, 0.8151, 0.8491, 0.8164, 0.8491, 0.8164, 0.8821, 0.8635, 0.7691, 0.8677, 0.7691, 0.8677, 0.776, 0.8635, 0.776, 0.9276, 0.8491, 0.9302, 0.8492, 0.9302, 0.8821, 0.929, 0.8821, 0.9276, 0.8821, 0.8669, 0.7603, 0.8669, 0.7273, 0.8684, 0.7273, 0.8684, 0.7603, 0.7275, 0.7273, 0.7305, 0.7273, 0.7305, 0.7603, 0.7275, 0.7603, 0.8714, 0.7603, 0.8714, 0.7273, 0.8729, 0.7273, 0.8729, 0.7603, 0.7273, 0.7691, 0.7295, 0.7691, 0.7295, 0.7759, 0.725, 0.7759, 0.725, 0.7691, 0.7233, 0.7273, 0.726, 0.7273, 0.726, 0.7603, 0.7246, 0.7603, 0.7233, 0.7603, 0.9216, 0.8821, 0.9216, 0.8491, 0.9231, 0.8491, 0.9231, 0.8821, 0.8918, 0.7273, 0.8948, 0.7273, 0.8948, 0.7603, 0.8933, 0.7603, 0.8918, 0.7603, 0.9261, 0.8821, 0.9261, 0.8491, 0.9276, 0.8491, 0.9276, 0.8821, 0.8138, 0.9056, 0.8155, 0.9056, 0.8155, 0.9607, 0.8121, 0.9607, 0.8121, 0.9056, 0.7319, 0.7273, 0.7342, 0.7273, 0.7342, 0.7603, 0.7319, 0.7603, 0.726, 0.7603, 0.726, 0.7273, 0.7275, 0.7273, 0.7275, 0.7603, 0.8121, 0.8491, 0.8151, 0.8491, 0.8151, 0.8821, 0.8121, 0.8821, 0.7305, 0.7603, 0.7305, 0.7273, 0.7319, 0.7273, 0.7319, 0.7603, 0.9558, 0.9801, 0.9546, 0.9829, 0.9537, 0.9841, 0.9511, 0.9858, 0.9497, 0.9862, 0.9466, 0.9862, 0.9438, 0.9851, 0.9426, 0.9841, 0.9409, 0.9816, 0.9405, 0.9801, 0.9405, 0.9771, 0.9417, 0.9743, 0.9426, 0.9731, 0.9452, 0.9714, 0.9466, 0.9709, 0.9497, 0.9709, 0.9525, 0.9721, 0.9537, 0.9731, 0.9553, 0.9756, 0.9558, 0.9771, 0.8643, 0.7273, 0.8669, 0.7273, 0.8669, 0.7603, 0.8655, 0.7603, 0.8643, 0.7603, 0.929, 0.8909, 0.931, 0.8909, 0.931, 0.8978, 0.929, 0.8978, 0.9261, 0.8821, 0.9276, 0.8821, 0.929, 0.8821, 0.931, 0.8909, 0.929, 0.8909, 0.9268, 0.8909, 0.8669, 0.7603, 0.8684, 0.7603, 0.8677, 0.7691, 0.8635, 0.7691, 0.8655, 0.7603, 0.9192, 0.8821, 0.9216, 0.8821, 0.9231, 0.8821, 0.9222, 0.8909, 0.9181, 0.891, 0.9164, 0.891, 0.8039, 0.776, 0.8072, 0.776, 0.8086, 0.7838, 0.8061, 0.7839, 0.7246, 0.7603, 0.726, 0.7603, 0.7275, 0.7603, 0.7273, 0.7691, 0.725, 0.7691, 0.7229, 0.7691, 0.9231, 0.8821, 0.9261, 0.8821, 0.9268, 0.8909, 0.9245, 0.8909, 0.9222, 0.8909, 0.8991, 0.7603, 0.9012, 0.7603, 0.9045, 0.7692, 0.9013, 0.7691, 0.8993, 0.7691, 0.8978, 0.7603, 0.8121, 0.8821, 0.8151, 0.8821, 0.8166, 0.8909, 0.8121, 0.8909, 0.7233, 0.7603, 0.7246, 0.7603, 0.7229, 0.7691, 0.7193, 0.7691, 0.7222, 0.7603, 0.7275, 0.7603, 0.7305, 0.7603, 0.7318, 0.7691, 0.7295, 0.7691, 0.7273, 0.7691, 0.8684, 0.7603, 0.8714, 0.7603, 0.8723, 0.7691, 0.8677, 0.7691, 0.7319, 0.7603, 0.7342, 0.7603, 0.7373, 0.7691, 0.7357, 0.7691, 0.7318, 0.7691, 0.7305, 0.7603, 0.8633, 0.7603, 0.8643, 0.7603, 0.8655, 0.7603, 0.8635, 0.7691, 0.8602, 0.7691, 0.8729, 0.7603, 0.8753, 0.7603, 0.8781, 0.7691, 0.8764, 0.7691, 0.8723, 0.7691, 0.8714, 0.7603, 0.7229, 0.776, 0.725, 0.7759, 0.7257, 0.7838, 0.7241, 0.7838, 0.8677, 0.7691, 0.8723, 0.7691, 0.8723, 0.776, 0.8677, 0.776, 0.9192, 0.8492, 0.9216, 0.8491, 0.9216, 0.8821, 0.9192, 0.8821, 0.7318, 0.7691, 0.7357, 0.7691, 0.7357, 0.776, 0.7339, 0.776, 0.7318, 0.7759, 0.7229, 0.7691, 0.725, 0.7691, 0.725, 0.7759, 0.7229, 0.776, 0.8164, 0.8491, 0.8185, 0.8492, 0.8185, 0.8821, 0.8176, 0.8821, 0.8164, 0.8821, 0.8076, 0.8909, 0.8121, 0.8909, 0.8121, 0.8977, 0.8098, 0.8977, 0.8076, 0.8977, 0.7193, 0.7691, 0.7229, 0.7691, 0.7229, 0.776, 0.7193, 0.776, 0.9231, 0.8491, 0.9261, 0.8491, 0.9261, 0.8821, 0.9231, 0.8821, 0.7295, 0.7691, 0.7318, 0.7691, 0.7318, 0.7759, 0.7295, 0.7759, 0.8039, 0.8909, 0.8056, 0.8909, 0.8076, 0.8909, 0.8076, 0.8977, 0.8056, 0.8978, 0.8039, 0.8978, 0.9268, 0.8909, 0.929, 0.8909, 0.929, 0.8978, 0.9268, 0.8978, 0.9245, 0.8978, 0.9245, 0.8909, 0.8166, 0.8909, 0.8203, 0.8909, 0.8203, 0.8978, 0.8166, 0.8977, 0.8602, 0.7691, 0.8635, 0.7691, 0.8635, 0.776, 0.8602, 0.776, 0.8684, 0.7273, 0.8714, 0.7273, 0.8714, 0.7603, 0.8684, 0.7603, 0.9222, 0.8909, 0.9245, 0.8909, 0.9245, 0.8978, 0.9222, 0.8978, 0.9181, 0.891, 0.9222, 0.8909, 0.9222, 0.8978, 0.9181, 0.8978, 0.8121, 0.8909, 0.8166, 0.8909, 0.8166, 0.8977, 0.8144, 0.8977, 0.8121, 0.8977, 0.8624, 0.7839, 0.865, 0.7838, 0.865, 0.8389, 0.8624, 0.8389, 0.8764, 0.776, 0.8781, 0.776, 0.8761, 0.7838, 0.8733, 0.7838, 0.8744, 0.776, 0.9181, 0.8978, 0.9222, 0.8978, 0.9229, 0.9057, 0.9197, 0.9057, 0.8723, 0.776, 0.8744, 0.776, 0.8733, 0.7838, 0.8716, 0.7838, 0.725, 0.7759, 0.7295, 0.7759, 0.7292, 0.7838, 0.7275, 0.7838, 0.7257, 0.7838, 0.7318, 0.7759, 0.7339, 0.776, 0.7325, 0.7838, 0.7292, 0.7838, 0.7295, 0.7759, 0.8602, 0.776, 0.8635, 0.776, 0.865, 0.7838, 0.8624, 0.7839, 0.7357, 0.776, 0.7373, 0.776, 0.7351, 0.7839, 0.7325, 0.7838, 0.7339, 0.776, 0.9164, 0.8978, 0.9181, 0.8978, 0.9197, 0.9057, 0.9184, 0.9057, 0.8677, 0.776, 0.8723, 0.776, 0.8716, 0.7838, 0.8682, 0.7838, 0.8166, 0.8977, 0.8203, 0.8978, 0.8183, 0.9057, 0.8155, 0.9056, 0.8144, 0.8977, 0.8166, 0.8977, 0.8155, 0.9056, 0.8138, 0.9056, 0.7193, 0.776, 0.7229, 0.776, 0.7241, 0.7838, 0.7214, 0.7839, 0.929, 0.8978, 0.931, 0.8978, 0.9295, 0.9057, 0.9263, 0.9057, 0.9268, 0.8978, 0.8635, 0.776, 0.8677, 0.776, 0.8682, 0.7838, 0.865, 0.7838, 0.8683, 0.8978, 0.8728, 0.8978, 0.8718, 0.9056, 0.8701, 0.9056, 0.8684, 0.9056, 0.9245, 0.8978, 0.9268, 0.8978, 0.9263, 0.9057, 0.9229, 0.9057, 0.9222, 0.8978, 0.8121, 0.8977, 0.8144, 0.8977, 0.8138, 0.9056, 0.8121, 0.9056, 0.8104, 0.9056, 0.8098, 0.8977, 0.7787, 0.9859, 0.7768, 0.983, 0.7763, 0.9813, 0.7763, 0.9779, 0.7776, 0.9747, 0.7801, 0.9722, 0.7832, 0.9709, 0.7867, 0.9709, 0.7884, 0.9714, 0.7912, 0.9733, 0.7923, 0.9747, 0.7936, 0.9779, 0.7936, 0.9813, 0.7923, 0.9845, 0.7899, 0.987, 0.7867, 0.9883, 0.785, 0.9885, 0.7816, 0.9878, 0.9263, 0.9057, 0.9295, 0.9057, 0.9295, 0.9607, 0.9263, 0.9607, 0.8104, 0.9056, 0.8121, 0.9056, 0.8121, 0.9607, 0.8104, 0.9607, 0.9184, 0.9057, 0.9197, 0.9057, 0.9197, 0.9607, 0.9184, 0.9607, 0.7292, 0.7838, 0.7325, 0.7838, 0.7325, 0.8389, 0.7292, 0.8389, 0.8733, 0.7838, 0.8761, 0.7838, 0.8761, 0.8389, 0.8733, 0.8389, 0.865, 0.7838, 0.8682, 0.7838, 0.8682, 0.8389, 0.865, 0.8389, 0.7325, 0.7838, 0.7351, 0.7839, 0.7351, 0.8389, 0.7325, 0.8389, 0.7257, 0.7838, 0.7275, 0.7838, 0.7275, 0.8389, 0.7241, 0.8389, 0.7241, 0.7838, 0.7214, 0.7839, 0.7241, 0.7838, 0.7241, 0.8389, 0.7214, 0.8389, 0.9229, 0.9057, 0.9263, 0.9057, 0.9263, 0.9607, 0.9229, 0.9607, 0.8155, 0.9056, 0.8183, 0.9057, 0.8183, 0.9607, 0.8155, 0.9607, 0.8077, 0.8491, 0.8106, 0.8491, 0.8106, 0.8821, 0.8077, 0.8821, 0.8072, 0.9056, 0.8104, 0.9056, 0.8104, 0.9607, 0.8072, 0.9607, 0.8682, 0.7838, 0.8716, 0.7838, 0.8716, 0.8389, 0.8682, 0.8389, 0.8716, 0.7838, 0.8733, 0.7838, 0.8733, 0.8389, 0.8716, 0.8389, 0.9164, 0.891, 0.9181, 0.891, 0.9181, 0.8978, 0.9164, 0.8978, 0.915, 0.8978, 0.915, 0.891, 0.7275, 0.7838, 0.7292, 0.7838, 0.7292, 0.8389, 0.7275, 0.8389, 0.4988, 0.5487, 0.4984, 0.5565, 0.5016, 0.5565, 0.5012, 0.5487, 0.0, 0.5487, 0.0, 0.5565, 1.0, 0.5565, 1.0, 0.5487, 0.5012, 0.5487, 0.5016, 0.5565, 0.4984, 0.5565, 0.4988, 0.5487, 1.0, 0.5487, 1.0, 0.5565, 0.0, 0.5565, 0.0, 0.5487, 0.4988, 0.5487, 0.5012, 0.5487, 0.5012, 0.5217, 0.4988, 0.5217, 0.0, 0.5565, 1.0, 0.5565, 1.0, 0.5618, 0.0, 0.5618, 0.5012, 0.5217, 0.4988, 0.5217, 0.4982, 0.5137, 0.5018, 0.5137, 0.5012, 0.5487, 0.4988, 0.5487, 0.4988, 0.5217, 0.5012, 0.5217, 1.0, 0.5487, 0.0, 0.5487, 0.0, 0.5217, 1.0, 0.5217, 0.0, 0.5487, 1.0, 0.5487, 1.0, 0.5217, 0.0, 0.5217, 0.0, 0.5564, 1.0, 0.5564, 1.0, 0.5191, 0.0, 0.5191, 0.4988, 0.5217, 0.5012, 0.5217, 0.5018, 0.5137, 0.4982, 0.5137, 1.0, 0.5217, 0.0, 0.5217, 0.0, 0.5137, 1.0, 0.5137, 0.0, 0.5217, 1.0, 0.5217, 1.0, 0.5137, 0.0, 0.5137, 1.0, 0.5506, 0.0, 0.5506, 0.0, 0.5249, 1.0, 0.5249, 1.0, 0.5565, 0.0, 0.5565, 0.0, 0.5618, 1.0, 0.5618, 0.4984, 0.5565, 0.5016, 0.5565, 0.5012, 0.5618, 0.4988, 0.5618, 0.5016, 0.5565, 0.4984, 0.5565, 0.4988, 0.5618, 0.5012, 0.5618, 0.4988, 0.6241, 0.4984, 0.6319, 0.5016, 0.6319, 0.5012, 0.6241, 0.0, 0.6241, 0.0, 0.6319, 1.0, 0.6319, 1.0, 0.6241, 0.5012, 0.6241, 0.5016, 0.6319, 0.4984, 0.6319, 0.4988, 0.6241, 1.0, 0.6241, 1.0, 0.6319, 0.0, 0.6319, 0.0, 0.6241, 0.4988, 0.6241, 0.5012, 0.6241, 0.5012, 0.5971, 0.4988, 0.5971, 0.0, 0.6319, 1.0, 0.6319, 1.0, 0.6372, 0.0, 0.6372, 0.5012, 0.5971, 0.4988, 0.5971, 0.4982, 0.5891, 0.5018, 0.5891, 0.5012, 0.6241, 0.4988, 0.6241, 0.4988, 0.5971, 0.5012, 0.5971, 1.0, 0.6241, 0.0, 0.6241, 0.0, 0.5971, 1.0, 0.5971, 0.0, 0.6241, 1.0, 0.6241, 1.0, 0.5971, 0.0, 0.5971, 0.0, 0.6318, 1.0, 0.6318, 1.0, 0.5945, 0.0, 0.5945, 0.4988, 0.5971, 0.5012, 0.5971, 0.5018, 0.5891, 0.4982, 0.5891, 1.0, 0.5971, 0.0, 0.5971, 0.0, 0.5891, 1.0, 0.5891, 0.0, 0.5971, 1.0, 0.5971, 1.0, 0.5891, 0.0, 0.5891, 1.0, 0.626, 0.0, 0.626, 0.0, 0.6003, 1.0, 0.6003, 1.0, 0.6319, 0.0, 0.6319, 0.0, 0.6372, 1.0, 0.6372, 0.4984, 0.6319, 0.5016, 0.6319, 0.5012, 0.6372, 0.4988, 0.6372, 0.5016, 0.6319, 0.4984, 0.6319, 0.4988, 0.6372, 0.5012, 0.6372, 0.5017, 0.6683, 0.4983, 0.6683, 0.4983, 0.6598, 0.5017, 0.6598, 0.0, 0.6547, 1.0, 0.6547, 1.0, 0.6818, 0.0, 0.6818, 0.4983, 0.6683, 0.5017, 0.6683, 0.5013, 0.6767, 0.4987, 0.6767, 0.5017, 0.6683, 0.4983, 0.6683, 0.4987, 0.6767, 0.5013, 0.6767, 1.0, 0.6683, 0.0, 0.6683, 0.0, 0.6767, 1.0, 0.6767, 0.0, 0.6683, 1.0, 0.6683, 1.0, 0.6767, 0.0, 0.6767, 0.0, 0.6509, 0.0, 0.6857, 1.0, 0.6857, 1.0, 0.6509, 0.4983, 0.6683, 0.5017, 0.6683, 0.5017, 0.6598, 0.4983, 0.6598, 0.0, 0.6683, 1.0, 0.6683, 1.0, 0.6598, 0.0, 0.6598, 1.0, 0.6683, 0.0, 0.6683, 0.0, 0.6598, 1.0, 0.6598, 0.01915, 0.9593, 0.01915, 0.9633, 0.1233, 0.9633, 0.1233, 0.9593, 0.0, 0.1958, 0.0, 0.2117, 1.0, 0.2117, 1.0, 0.1958, 0.1214, 0.933, 0.1214, 0.9371, 0.01726, 0.9371, 0.01726, 0.933, 1.0, 0.1958, 1.0, 0.2117, 0.0, 0.2117, 0.0, 0.1958, 0.0, 0.4135, 1.0, 0.4135, 1.0, 0.006705, 0.0, 0.006705, 1.49e-07, 0.3488, 1.0, 0.3488, 1.0, 0.4135, 0.0, 0.4135, 1.0, 0.006705, 1.0, 0.07146, 1.49e-07, 0.07146, 0.0, 0.006705, 0.04652, 0.9633, 0.03574, 0.9633, 0.03708, 0.9666, 0.04517, 0.9666, 1.49e-07, 0.3066, 1.49e-07, 0.1136, 1.0, 0.1136, 1.0, 0.3066, 1.0, 0.2117, 1.49e-07, 0.2117, 1.49e-07, 0.2244, 1.0, 0.2244, 1.49e-07, 0.2117, 1.0, 0.2117, 1.0, 0.2244, 1.49e-07, 0.2244, 1.0, 0.2117, 1.49e-07, 0.2117, 1.49e-07, 0.2244, 1.0, 0.2244, 1.0, 0.3435, 1.49e-07, 0.3435, 1.49e-07, 0.3119, 1.0, 0.3119, 0.09407, 0.9371, 0.1049, 0.9371, 0.1035, 0.9403, 0.09541, 0.9403, 1.0, 0.1083, 1.49e-07, 0.1083, 1.49e-07, 0.07672, 1.0, 0.07672, 0.1067, 0.9633, 0.09596, 0.9633, 0.0973, 0.9666, 0.1054, 0.9666, 1.49e-07, 0.2117, 1.0, 0.2117, 1.0, 0.2244, 1.49e-07, 0.2244, 0.03385, 0.9371, 0.04463, 0.9371, 0.04328, 0.9403, 0.03519, 0.9403, 0.8621, 0.8491, 0.8641, 0.8491, 0.8641, 0.8821, 0.863, 0.8821, 0.8621, 0.8821, 0.7869, 0.8491, 0.7897, 0.8491, 0.7897, 0.8821, 0.7869, 0.8821, 0.7839, 0.8491, 0.7869, 0.8491, 0.7869, 0.8821, 0.7839, 0.8821, 0.9241, 0.7603, 0.9241, 0.7273, 0.9254, 0.7273, 0.9254, 0.7603, 0.8714, 0.8491, 0.874, 0.8491, 0.874, 0.8821, 0.8714, 0.8821, 0.9773, 0.8491, 0.9799, 0.8492, 0.9799, 0.8821, 0.9787, 0.8821, 0.9773, 0.8821, 0.7824, 0.8821, 0.7824, 0.8491, 0.7839, 0.8491, 0.7839, 0.8821, 0.7259, 0.8491, 0.7289, 0.8491, 0.7289, 0.8821, 0.7259, 0.8821, 0.7289, 0.8491, 0.7315, 0.8491, 0.7315, 0.8821, 0.7289, 0.8821, 0.9197, 0.9057, 0.9229, 0.9057, 0.9229, 0.9607, 0.9197, 0.9607, 0.9181, 0.7273, 0.9211, 0.7273, 0.9211, 0.7603, 0.9181, 0.7603, 0.721, 0.9057, 0.7241, 0.9056, 0.7241, 0.9607, 0.721, 0.9607, 0.8699, 0.8821, 0.8699, 0.8491, 0.8714, 0.8491, 0.8714, 0.8821, 0.9771, 0.7273, 0.9797, 0.7273, 0.9797, 0.7603, 0.9785, 0.7603, 0.9771, 0.7603, 0.7797, 0.7273, 0.7824, 0.7273, 0.7824, 0.7603, 0.781, 0.7603, 0.7797, 0.7603, 0.7244, 0.8821, 0.7244, 0.8491, 0.7259, 0.8491, 0.7259, 0.8821, 0.8669, 0.8491, 0.8699, 0.8491, 0.8699, 0.8821, 0.8669, 0.8821, 0.949, 0.7273, 0.9518, 0.7273, 0.9518, 0.7603, 0.9504, 0.7603, 0.949, 0.7603, 0.8917, 0.9851, 0.8895, 0.9829, 0.8883, 0.9801, 0.8883, 0.9771, 0.8888, 0.9756, 0.8905, 0.9731, 0.893, 0.9714, 0.8945, 0.9709, 0.8975, 0.9709, 0.9003, 0.9721, 0.9025, 0.9743, 0.9036, 0.9771, 0.9036, 0.9801, 0.9032, 0.9816, 0.9015, 0.9841, 0.899, 0.9858, 0.8975, 0.9862, 0.8945, 0.9862, 0.9518, 0.7603, 0.9529, 0.7603, 0.9557, 0.7691, 0.9519, 0.7691, 0.9504, 0.7603, 0.7772, 0.8909, 0.7811, 0.8909, 0.7811, 0.8978, 0.7772, 0.8978, 0.9211, 0.7603, 0.9241, 0.7603, 0.9254, 0.7603, 0.9276, 0.7691, 0.9234, 0.7691, 0.9211, 0.7691, 0.863, 0.8821, 0.8641, 0.8821, 0.8669, 0.8821, 0.866, 0.8909, 0.8639, 0.8909, 0.8602, 0.8909, 0.7798, 0.8821, 0.7824, 0.8821, 0.7811, 0.8909, 0.7772, 0.8909, 0.8333, 0.8821, 0.8345, 0.8821, 0.8358, 0.8821, 0.8342, 0.8909, 0.8305, 0.8909, 0.7839, 0.8821, 0.7869, 0.8821, 0.7878, 0.8909, 0.7855, 0.8909, 0.7811, 0.8909, 0.7824, 0.8821, 0.8164, 0.8821, 0.8176, 0.8821, 0.8203, 0.8909, 0.8166, 0.8909, 0.8151, 0.8821, 0.8669, 0.8821, 0.8699, 0.8821, 0.8714, 0.8821, 0.8728, 0.8909, 0.8683, 0.8909, 0.866, 0.8909, 0.9254, 0.7603, 0.9276, 0.7603, 0.9308, 0.7692, 0.9276, 0.7691, 0.7897, 0.8821, 0.7908, 0.8821, 0.7936, 0.8909, 0.79, 0.8909, 0.7878, 0.8909, 0.7869, 0.8821, 0.9181, 0.7603, 0.9211, 0.7603, 0.9211, 0.7691, 0.9189, 0.7691, 0.9147, 0.7691, 0.9168, 0.7603, 0.7498, 0.8821, 0.7525, 0.8821, 0.7541, 0.8821, 0.7538, 0.8909, 0.7515, 0.8909, 0.7475, 0.8909, 0.9276, 0.776, 0.9308, 0.776, 0.9284, 0.7839, 0.926, 0.7838, 0.7193, 0.8909, 0.7234, 0.8909, 0.7234, 0.8978, 0.7193, 0.8978, 0.7234, 0.8909, 0.7279, 0.8909, 0.7279, 0.8978, 0.7234, 0.8978, 0.9276, 0.7691, 0.9308, 0.7692, 0.9308, 0.776, 0.9276, 0.776, 0.866, 0.8909, 0.8683, 0.8909, 0.8683, 0.8978, 0.8639, 0.8978, 0.8639, 0.8909, 0.9234, 0.7691, 0.9276, 0.7691, 0.9276, 0.776, 0.9234, 0.7759, 0.79, 0.8909, 0.7936, 0.8909, 0.7936, 0.8978, 0.79, 0.8978, 0.8602, 0.8909, 0.8639, 0.8909, 0.8639, 0.8978, 0.8602, 0.8978, 0.9211, 0.7691, 0.9234, 0.7691, 0.9234, 0.7759, 0.9189, 0.7759, 0.9189, 0.7691, 0.7561, 0.8909, 0.7604, 0.8909, 0.7604, 0.8978, 0.7561, 0.8978, 0.7322, 0.8909, 0.7356, 0.891, 0.7356, 0.8978, 0.7322, 0.8978, 0.8883, 0.7691, 0.8925, 0.7691, 0.8925, 0.7759, 0.8883, 0.776, 0.8683, 0.8909, 0.8728, 0.8909, 0.8728, 0.8978, 0.8683, 0.8978, 0.8967, 0.8909, 0.9011, 0.8909, 0.9011, 0.8978, 0.8967, 0.8978, 0.8431, 0.8909, 0.847, 0.8909, 0.847, 0.8978, 0.8431, 0.8978, 0.8944, 0.8909, 0.8967, 0.8909, 0.8967, 0.8978, 0.8922, 0.8978, 0.8922, 0.8909, 0.754, 0.9056, 0.7557, 0.9056, 0.7574, 0.9056, 0.7574, 0.9607, 0.754, 0.9607, 0.8639, 0.8978, 0.8683, 0.8978, 0.8684, 0.9056, 0.8667, 0.9056, 0.865, 0.9056, 0.9234, 0.7759, 0.9276, 0.776, 0.926, 0.7838, 0.9245, 0.7838, 0.9228, 0.7838, 0.7322, 0.8978, 0.7356, 0.8978, 0.7334, 0.9057, 0.7308, 0.9056, 0.8602, 0.8978, 0.8639, 0.8978, 0.865, 0.9056, 0.8622, 0.9057, 0.9189, 0.7759, 0.9234, 0.7759, 0.9228, 0.7838, 0.9211, 0.7838, 0.9194, 0.7838, 0.8925, 0.7759, 0.8971, 0.7759, 0.8965, 0.7838, 0.8948, 0.7838, 0.8931, 0.7838, 0.9011, 0.8978, 0.9048, 0.8978, 0.9027, 0.9057, 0.8999, 0.9057, 0.7604, 0.8978, 0.7638, 0.8978, 0.7616, 0.9057, 0.759, 0.9056, 0.7515, 0.8978, 0.7561, 0.8978, 0.7557, 0.9056, 0.754, 0.9056, 0.7523, 0.9056, 0.8967, 0.8978, 0.9011, 0.8978, 0.8999, 0.9057, 0.8983, 0.9057, 0.8966, 0.9057, 0.9013, 0.776, 0.9045, 0.776, 0.9021, 0.7839, 0.8997, 0.7838, 0.7811, 0.8978, 0.7855, 0.8978, 0.7854, 0.9056, 0.7837, 0.9056, 0.782, 0.9056, 0.8431, 0.8978, 0.847, 0.8978, 0.8451, 0.9057, 0.8421, 0.9056, 0.7772, 0.8978, 0.7811, 0.8978, 0.782, 0.9056, 0.7791, 0.9057, 0.8386, 0.8978, 0.8431, 0.8978, 0.8421, 0.9056, 0.8404, 0.9056, 0.8387, 0.9056, 0.8305, 0.9813, 0.8305, 0.9779, 0.831, 0.9762, 0.8329, 0.9733, 0.8343, 0.9722, 0.8375, 0.9709, 0.8409, 0.9709, 0.8426, 0.9714, 0.8454, 0.9733, 0.8466, 0.9747, 0.8479, 0.9779, 0.8479, 0.9813, 0.8474, 0.983, 0.8454, 0.9859, 0.8441, 0.987, 0.8409, 0.9883, 0.8375, 0.9883, 0.8358, 0.9878, 0.8329, 0.9859, 0.8318, 0.9845, 0.8999, 0.9057, 0.9027, 0.9057, 0.9027, 0.9607, 0.8999, 0.9607, 0.9194, 0.7838, 0.9211, 0.7838, 0.9211, 0.8389, 0.9194, 0.8389, 0.7292, 0.9056, 0.7308, 0.9056, 0.7308, 0.9607, 0.7292, 0.9607, 0.7888, 0.9056, 0.7916, 0.9057, 0.7916, 0.9607, 0.7888, 0.9607, 0.7258, 0.9056, 0.7275, 0.9056, 0.7292, 0.9056, 0.7292, 0.9607, 0.7258, 0.9607, 0.8899, 0.7838, 0.8931, 0.7838, 0.8931, 0.8389, 0.8899, 0.8389, 0.865, 0.9056, 0.8667, 0.9056, 0.8667, 0.9607, 0.865, 0.9607, 0.9245, 0.7838, 0.926, 0.7838, 0.926, 0.8389, 0.9245, 0.8389, 0.8387, 0.9056, 0.8404, 0.9056, 0.8404, 0.9607, 0.837, 0.9607, 0.837, 0.9056, 0.7791, 0.9057, 0.782, 0.9056, 0.782, 0.9607, 0.7791, 0.9607, 0.8701, 0.9056, 0.8718, 0.9056, 0.8718, 0.9607, 0.8701, 0.9607, 0.8421, 0.9056, 0.8451, 0.9057, 0.8451, 0.9607, 0.8421, 0.9607, 0.9459, 0.7273, 0.949, 0.7273, 0.949, 0.7603, 0.9459, 0.7603, 0.782, 0.9056, 0.7837, 0.9056, 0.7837, 0.9607, 0.782, 0.9607, 0.7492, 0.9057, 0.7523, 0.9056, 0.7523, 0.9607, 0.7492, 0.9607, 0.8966, 0.9057, 0.8983, 0.9057, 0.8983, 0.9607, 0.8948, 0.9607, 0.8948, 0.9057, 0.7241, 0.9056, 0.7258, 0.9056, 0.7258, 0.9607, 0.7241, 0.9607, 0.7872, 0.9056, 0.7888, 0.9056, 0.7888, 0.9607, 0.7872, 0.9607, 0.7607, 0.7838, 0.7633, 0.7839, 0.7633, 0.8389, 0.7607, 0.8389, 0.8165, 0.7273, 0.819, 0.7273, 0.819, 0.7603, 0.8165, 0.7603, 0.8417, 0.7273, 0.8447, 0.7273, 0.8447, 0.7603, 0.8417, 0.7603, 0.9743, 0.8491, 0.9773, 0.8491, 0.9773, 0.8821, 0.9759, 0.8821, 0.9743, 0.8821, 0.7798, 0.8491, 0.7824, 0.8491, 0.7824, 0.8821, 0.7798, 0.8821, 0.952, 0.8492, 0.9541, 0.8492, 0.9541, 0.8822, 0.9532, 0.8821, 0.952, 0.8821, 0.7542, 0.7273, 0.7572, 0.7273, 0.7572, 0.7603, 0.7557, 0.7603, 0.7542, 0.7603, 0.7572, 0.7273, 0.7601, 0.7273, 0.7601, 0.7603, 0.7572, 0.7603, 0.7601, 0.7273, 0.7624, 0.7273, 0.7624, 0.7603, 0.7601, 0.7603, 0.7883, 0.7273, 0.7906, 0.7273, 0.7906, 0.7603, 0.7883, 0.7603, 0.7854, 0.7273, 0.7883, 0.7273, 0.7883, 0.7603, 0.7854, 0.7603, 0.7824, 0.7273, 0.7854, 0.7273, 0.7854, 0.7603, 0.7839, 0.7603, 0.7824, 0.7603, 0.7216, 0.8491, 0.7244, 0.8491, 0.7244, 0.8821, 0.7216, 0.8821, 0.8948, 0.7273, 0.8978, 0.7273, 0.8978, 0.7603, 0.8948, 0.7603, 0.7572, 0.7603, 0.7601, 0.7603, 0.762, 0.7691, 0.76, 0.7691, 0.7555, 0.7691, 0.7557, 0.7603, 0.7856, 0.7838, 0.7888, 0.7838, 0.7888, 0.8389, 0.7856, 0.8389, 0.9673, 0.9829, 0.9661, 0.9801, 0.9661, 0.9771, 0.9673, 0.9743, 0.9694, 0.9721, 0.9722, 0.9709, 0.9753, 0.9709, 0.9781, 0.9721, 0.9802, 0.9743, 0.9814, 0.9771, 0.9814, 0.9801, 0.9802, 0.9829, 0.9781, 0.9851, 0.9753, 0.9862, 0.9722, 0.9862, 0.9694, 0.9851, 0.7301, 0.8909, 0.7322, 0.8909, 0.7322, 0.8978, 0.7279, 0.8978, 0.7279, 0.8909, 0.7511, 0.7691, 0.7555, 0.7691, 0.7555, 0.7759, 0.7511, 0.776, 0.8447, 0.7603, 0.8472, 0.7603, 0.85, 0.7691, 0.8463, 0.7691, 0.8106, 0.7603, 0.812, 0.7603, 0.8114, 0.7691, 0.8072, 0.7691, 0.8092, 0.7603, 0.9741, 0.7603, 0.9756, 0.7603, 0.9762, 0.7691, 0.9717, 0.7691, 0.9696, 0.7691, 0.9711, 0.7603, 0.9689, 0.8821, 0.9714, 0.8821, 0.9698, 0.8909, 0.9661, 0.891, 0.9433, 0.8821, 0.9461, 0.8821, 0.9454, 0.8909, 0.9412, 0.8909, 0.9756, 0.7603, 0.9771, 0.7603, 0.9785, 0.7603, 0.9805, 0.7691, 0.9762, 0.7691, 0.7259, 0.8821, 0.7289, 0.8821, 0.7301, 0.8909, 0.7279, 0.8909, 0.7234, 0.8909, 0.7244, 0.8821, 0.781, 0.7603, 0.7824, 0.7603, 0.7839, 0.7603, 0.7836, 0.7691, 0.7793, 0.7691, 0.8918, 0.7603, 0.8933, 0.7603, 0.8925, 0.7691, 0.8883, 0.7691, 0.8904, 0.7603, 0.8351, 0.7603, 0.8361, 0.7603, 0.8374, 0.7603, 0.8353, 0.7691, 0.832, 0.7691, 0.7601, 0.7603, 0.7624, 0.7603, 0.7655, 0.7691, 0.762, 0.7691, 0.8417, 0.7603, 0.8447, 0.7603, 0.8463, 0.7691, 0.8441, 0.7691, 0.8396, 0.7691, 0.8402, 0.7603, 0.9461, 0.8821, 0.9492, 0.8821, 0.9506, 0.8821, 0.9521, 0.8909, 0.9477, 0.8909, 0.9454, 0.8909, 0.9521, 0.8978, 0.9559, 0.8978, 0.9539, 0.9057, 0.9526, 0.9057, 0.9511, 0.9056, 0.9762, 0.7691, 0.9805, 0.7691, 0.9805, 0.776, 0.9785, 0.776, 0.9762, 0.776, 0.9511, 0.9056, 0.9526, 0.9057, 0.9526, 0.9607, 0.9494, 0.9607, 0.9494, 0.9056, 0.9717, 0.7691, 0.9762, 0.7691, 0.9762, 0.776, 0.974, 0.776, 0.9717, 0.776, 0.9521, 0.8909, 0.9559, 0.891, 0.9559, 0.8978, 0.9521, 0.8978, 0.8441, 0.7691, 0.8463, 0.7691, 0.8463, 0.776, 0.8441, 0.776, 0.9659, 0.7691, 0.9696, 0.7691, 0.9696, 0.776, 0.9659, 0.776, 0.9477, 0.8909, 0.9521, 0.8909, 0.9521, 0.8978, 0.95, 0.8978, 0.9477, 0.8977, 0.7902, 0.7691, 0.7936, 0.7691, 0.7936, 0.776, 0.7902, 0.776, 0.9454, 0.8909, 0.9477, 0.8909, 0.9477, 0.8977, 0.9454, 0.8978, 0.7881, 0.7691, 0.7902, 0.7691, 0.7902, 0.776, 0.7881, 0.7759, 0.8463, 0.7691, 0.85, 0.7691, 0.85, 0.776, 0.8463, 0.776, 0.7888, 0.7838, 0.7914, 0.7839, 0.7914, 0.8389, 0.7888, 0.8389, 0.8684, 0.9056, 0.8701, 0.9056, 0.8701, 0.9607, 0.8667, 0.9607, 0.8667, 0.9056, 0.9696, 0.7691, 0.9717, 0.7691, 0.9717, 0.776, 0.9696, 0.776, 0.8991, 0.7273, 0.9012, 0.7274, 0.9012, 0.7603, 0.8991, 0.7603, 0.7555, 0.7691, 0.76, 0.7691, 0.76, 0.7759, 0.7577, 0.7759, 0.7555, 0.7759, 0.7757, 0.7691, 0.7793, 0.7691, 0.7793, 0.776, 0.7757, 0.776, 0.9459, 0.9056, 0.9494, 0.9056, 0.9494, 0.9607, 0.9459, 0.9607, 0.9717, 0.776, 0.974, 0.776, 0.9741, 0.7838, 0.9707, 0.7838, 0.9696, 0.776, 0.7902, 0.776, 0.7936, 0.776, 0.7914, 0.7839, 0.7888, 0.7838, 0.7836, 0.7759, 0.7859, 0.7759, 0.7856, 0.7838, 0.7838, 0.7838, 0.9659, 0.776, 0.9696, 0.776, 0.9707, 0.7838, 0.9679, 0.7838, 0.9477, 0.8977, 0.95, 0.8978, 0.9494, 0.9056, 0.9459, 0.9056, 0.9454, 0.8978, 0.816, 0.776, 0.8181, 0.776, 0.817, 0.7838, 0.8136, 0.7838, 0.8137, 0.776, 0.7279, 0.8978, 0.7322, 0.8978, 0.7308, 0.9056, 0.7292, 0.9056, 0.7275, 0.9056, 0.79, 0.8978, 0.7936, 0.8978, 0.7916, 0.9057, 0.7888, 0.9056, 0.95, 0.8978, 0.9521, 0.8978, 0.9511, 0.9056, 0.9494, 0.9056, 0.9147, 0.776, 0.9189, 0.7759, 0.9194, 0.7838, 0.9162, 0.7838, 0.76, 0.7759, 0.762, 0.776, 0.7607, 0.7838, 0.7574, 0.7838, 0.7577, 0.7759, 0.8396, 0.776, 0.8419, 0.776, 0.8418, 0.7838, 0.8384, 0.7838, 0.8374, 0.776, 0.7757, 0.776, 0.7793, 0.776, 0.7805, 0.7838, 0.7778, 0.7839, 0.9785, 0.776, 0.9805, 0.776, 0.979, 0.7838, 0.9775, 0.7838, 0.8353, 0.776, 0.8374, 0.776, 0.8384, 0.7838, 0.8368, 0.7838, 0.7193, 0.8978, 0.7234, 0.8978, 0.7241, 0.9056, 0.721, 0.9057, 0.7511, 0.776, 0.7555, 0.7759, 0.7556, 0.7838, 0.7539, 0.7838, 0.7523, 0.7838, 0.8639, 0.987, 0.8615, 0.9845, 0.8602, 0.9813, 0.8602, 0.9779, 0.8607, 0.9762, 0.8626, 0.9733, 0.8639, 0.9722, 0.8671, 0.9709, 0.8706, 0.9709, 0.8738, 0.9722, 0.8762, 0.9747, 0.8775, 0.9779, 0.8775, 0.9813, 0.877, 0.983, 0.8751, 0.9859, 0.8738, 0.987, 0.8706, 0.9883, 0.8671, 0.9883, 0.9679, 0.7838, 0.9707, 0.7838, 0.9707, 0.8389, 0.9679, 0.8389, 0.7574, 0.7838, 0.7607, 0.7838, 0.7607, 0.8389, 0.7574, 0.8389, 0.8622, 0.9057, 0.865, 0.9056, 0.865, 0.9607, 0.8622, 0.9607, 0.9427, 0.9057, 0.9459, 0.9056, 0.9459, 0.9607, 0.9427, 0.9607, 0.9741, 0.7838, 0.9775, 0.7838, 0.9775, 0.8389, 0.9741, 0.8389, 0.8418, 0.7838, 0.8451, 0.7838, 0.8451, 0.8389, 0.8418, 0.8389, 0.9526, 0.9057, 0.9539, 0.9057, 0.9539, 0.9607, 0.9526, 0.9607, 0.8384, 0.7838, 0.8418, 0.7838, 0.8418, 0.8389, 0.8384, 0.8389, 0.7778, 0.7839, 0.7805, 0.7838, 0.7805, 0.8389, 0.7778, 0.8389, 0.9775, 0.7838, 0.979, 0.7838, 0.979, 0.8389, 0.9775, 0.8389, 0.8368, 0.7838, 0.8384, 0.7838, 0.8384, 0.8389, 0.8368, 0.8389, 0.8061, 0.7839, 0.8086, 0.7838, 0.8086, 0.8389, 0.8061, 0.8389, 0.7838, 0.7838, 0.7856, 0.7838, 0.7856, 0.8389, 0.7821, 0.8389, 0.7821, 0.7838, 0.7805, 0.7838, 0.7821, 0.7838, 0.7821, 0.8389, 0.7805, 0.8389, 0.9709, 0.9057, 0.9743, 0.9057, 0.9743, 0.9607, 0.9709, 0.9607, 0.7556, 0.7838, 0.7574, 0.7838, 0.7574, 0.8389, 0.7539, 0.8389, 0.7539, 0.7838, 0.759, 0.9056, 0.7616, 0.9057, 0.7616, 0.9607, 0.759, 0.9607, 0.8324, 0.8491, 0.8345, 0.8491, 0.8345, 0.8821, 0.8333, 0.8821, 0.8324, 0.8821, 0.8981, 0.8491, 0.9008, 0.8491, 0.9008, 0.8821, 0.8995, 0.8821, 0.8981, 0.8821, 0.895, 0.8491, 0.8981, 0.8491, 0.8981, 0.8821, 0.895, 0.8821, 0.8978, 0.7603, 0.8978, 0.7273, 0.8991, 0.7273, 0.8991, 0.7603, 0.891, 0.8492, 0.8935, 0.8491, 0.8935, 0.8821, 0.891, 0.8821, 0.8418, 0.8491, 0.8443, 0.8491, 0.8443, 0.8821, 0.8418, 0.8821, 0.8935, 0.8821, 0.8935, 0.8491, 0.895, 0.8491, 0.895, 0.8821, 0.8372, 0.8491, 0.8403, 0.8491, 0.8403, 0.8821, 0.8372, 0.8821, 0.8345, 0.8491, 0.8372, 0.8491, 0.8372, 0.8821, 0.8358, 0.8821, 0.8345, 0.8821, 0.9156, 0.7603, 0.9156, 0.7273, 0.9181, 0.7273, 0.9181, 0.7603, 0.9168, 0.7603, 0.7571, 0.8491, 0.7597, 0.8491, 0.7597, 0.8821, 0.7585, 0.8821, 0.7571, 0.8821, 0.7541, 0.8491, 0.7571, 0.8491, 0.7571, 0.8821, 0.7541, 0.8821, 0.8403, 0.8821, 0.8403, 0.8491, 0.8418, 0.8491, 0.8418, 0.8821, 0.7498, 0.8491, 0.7525, 0.8491, 0.7525, 0.8821, 0.7498, 0.8821, 0.7515, 0.7273, 0.7542, 0.7273, 0.7542, 0.7603, 0.7528, 0.7603, 0.7515, 0.7603, 0.7525, 0.8821, 0.7525, 0.8491, 0.7541, 0.8491, 0.7541, 0.8821, 0.9211, 0.7273, 0.9241, 0.7273, 0.9241, 0.7603, 0.9211, 0.7603, 0.8641, 0.8491, 0.8669, 0.8491, 0.8669, 0.8821, 0.8641, 0.8821, 0.9291, 0.9829, 0.927, 0.9851, 0.9242, 0.9862, 0.9211, 0.9862, 0.9197, 0.9858, 0.9171, 0.9841, 0.9154, 0.9816, 0.915, 0.9801, 0.915, 0.9771, 0.9162, 0.9743, 0.9183, 0.9721, 0.9211, 0.9709, 0.9242, 0.9709, 0.9256, 0.9714, 0.9282, 0.9731, 0.9298, 0.9756, 0.9303, 0.9771, 0.9303, 0.9801, 0.8714, 0.8821, 0.874, 0.8821, 0.8766, 0.8909, 0.8728, 0.8909, 0.8883, 0.891, 0.8922, 0.8909, 0.8922, 0.8978, 0.8883, 0.8978, 0.9008, 0.8821, 0.902, 0.8821, 0.9048, 0.891, 0.9011, 0.8909, 0.8995, 0.8821, 0.8418, 0.8821, 0.8443, 0.8821, 0.847, 0.8909, 0.8431, 0.8909, 0.8409, 0.8909, 0.8403, 0.8821, 0.8372, 0.8821, 0.8403, 0.8821, 0.8409, 0.8909, 0.8386, 0.8909, 0.8342, 0.8909, 0.8358, 0.8821, 0.7585, 0.8821, 0.7597, 0.8821, 0.7608, 0.8821, 0.7638, 0.891, 0.7604, 0.8909, 0.7854, 0.7603, 0.7883, 0.7603, 0.7902, 0.7691, 0.7881, 0.7691, 0.7836, 0.7691, 0.7839, 0.7603, 0.891, 0.8821, 0.8935, 0.8821, 0.895, 0.8821, 0.8944, 0.8909, 0.8922, 0.8909, 0.8883, 0.891, 0.7289, 0.8821, 0.7315, 0.8821, 0.7326, 0.8821, 0.7356, 0.891, 0.7322, 0.8909, 0.7301, 0.8909, 0.7216, 0.8821, 0.7244, 0.8821, 0.7234, 0.8909, 0.7193, 0.8909, 0.7541, 0.8821, 0.7571, 0.8821, 0.7585, 0.8821, 0.7604, 0.8909, 0.7561, 0.8909, 0.7538, 0.8909, 0.895, 0.8821, 0.8981, 0.8821, 0.8995, 0.8821, 0.9011, 0.8909, 0.8967, 0.8909, 0.8944, 0.8909, 0.8077, 0.8821, 0.8106, 0.8821, 0.8121, 0.8821, 0.8121, 0.8909, 0.8076, 0.8909, 0.8056, 0.8909, 0.8728, 0.8978, 0.8766, 0.8978, 0.8747, 0.9057, 0.8718, 0.9056, 0.7475, 0.8909, 0.7515, 0.8909, 0.7515, 0.8978, 0.7475, 0.8978, 0.7538, 0.8909, 0.7561, 0.8909, 0.7561, 0.8978, 0.7515, 0.8978, 0.7515, 0.8909, 0.9013, 0.7691, 0.9045, 0.7692, 0.9045, 0.776, 0.9013, 0.776, 0.8342, 0.8909, 0.8386, 0.8909, 0.8386, 0.8978, 0.8342, 0.8978, 0.8993, 0.7691, 0.9013, 0.7691, 0.9013, 0.776, 0.8971, 0.7759, 0.8971, 0.7691, 0.9011, 0.8909, 0.9048, 0.891, 0.9048, 0.8978, 0.9011, 0.8978, 0.8305, 0.8909, 0.8342, 0.8909, 0.8342, 0.8978, 0.8305, 0.8978, 0.8925, 0.7691, 0.8971, 0.7691, 0.8971, 0.7759, 0.8925, 0.7759, 0.7878, 0.8909, 0.79, 0.8909, 0.79, 0.8978, 0.7855, 0.8978, 0.7855, 0.8909, 0.7604, 0.8909, 0.7638, 0.891, 0.7638, 0.8978, 0.7604, 0.8978, 0.941, 0.7691, 0.9452, 0.7691, 0.9452, 0.7759, 0.941, 0.7759, 0.8409, 0.8909, 0.8431, 0.8909, 0.8431, 0.8978, 0.8386, 0.8978, 0.8386, 0.8909, 0.8114, 0.7691, 0.816, 0.7691, 0.816, 0.776, 0.8137, 0.776, 0.8114, 0.776, 0.9431, 0.7273, 0.9459, 0.7273, 0.9459, 0.7603, 0.9431, 0.7603, 0.9147, 0.7691, 0.9189, 0.7691, 0.9189, 0.7759, 0.9147, 0.776, 0.8965, 0.7838, 0.8982, 0.7838, 0.8982, 0.8389, 0.8948, 0.8389, 0.8948, 0.7838, 0.8342, 0.8978, 0.8386, 0.8978, 0.8387, 0.9056, 0.837, 0.9056, 0.8354, 0.9056, 0.8971, 0.7759, 0.9013, 0.776, 0.8997, 0.7838, 0.8982, 0.7838, 0.8965, 0.7838, 0.941, 0.7759, 0.9452, 0.7759, 0.9457, 0.7838, 0.9425, 0.7838, 0.8305, 0.8978, 0.8342, 0.8978, 0.8354, 0.9056, 0.8326, 0.9057, 0.7855, 0.8978, 0.79, 0.8978, 0.7888, 0.9056, 0.7872, 0.9056, 0.7854, 0.9056, 0.7561, 0.8978, 0.7604, 0.8978, 0.759, 0.9056, 0.7574, 0.9056, 0.7557, 0.9056, 0.8181, 0.776, 0.8218, 0.776, 0.8198, 0.7838, 0.817, 0.7838, 0.8883, 0.776, 0.8925, 0.7759, 0.8931, 0.7838, 0.8899, 0.7838, 0.8039, 0.7691, 0.8072, 0.7691, 0.8072, 0.776, 0.8039, 0.776, 0.8076, 0.8977, 0.8098, 0.8977, 0.8104, 0.9056, 0.8072, 0.9056, 0.8056, 0.8978, 0.7475, 0.8978, 0.7515, 0.8978, 0.7523, 0.9056, 0.7492, 0.9057, 0.8922, 0.8978, 0.8967, 0.8978, 0.8966, 0.9057, 0.8948, 0.9057, 0.8932, 0.9057, 0.9765, 0.8978, 0.9787, 0.8978, 0.9777, 0.9057, 0.9743, 0.9057, 0.9742, 0.8978, 0.8883, 0.8978, 0.8922, 0.8978, 0.8932, 0.9057, 0.8902, 0.9057, 0.7234, 0.8978, 0.7279, 0.8978, 0.7275, 0.9056, 0.7258, 0.9056, 0.7241, 0.9056, 0.7193, 0.9813, 0.7193, 0.9779, 0.7198, 0.9762, 0.7217, 0.9734, 0.7231, 0.9723, 0.7262, 0.9709, 0.7297, 0.9709, 0.7314, 0.9714, 0.7342, 0.9734, 0.7353, 0.9747, 0.7366, 0.9779, 0.7366, 0.9813, 0.7361, 0.983, 0.7342, 0.9859, 0.7329, 0.987, 0.7297, 0.9883, 0.7262, 0.9883, 0.7246, 0.9878, 0.7217, 0.9859, 0.7206, 0.9845, 0.8326, 0.9057, 0.8354, 0.9056, 0.8354, 0.9607, 0.8326, 0.9607, 0.8931, 0.7838, 0.8948, 0.7838, 0.8948, 0.8389, 0.8931, 0.8389, 0.7574, 0.9056, 0.759, 0.9056, 0.759, 0.9607, 0.7574, 0.9607, 0.817, 0.7838, 0.8198, 0.7838, 0.8198, 0.8389, 0.817, 0.8389, 0.8893, 0.7603, 0.8893, 0.7273, 0.8918, 0.7273, 0.8918, 0.7603, 0.8904, 0.7603, 0.7308, 0.9056, 0.7334, 0.9057, 0.7334, 0.9607, 0.7308, 0.9607, 0.8354, 0.9056, 0.837, 0.9056, 0.837, 0.9607, 0.8354, 0.9607, 0.8982, 0.7838, 0.8997, 0.7838, 0.8997, 0.8389, 0.8982, 0.8389, 0.7854, 0.9056, 0.7872, 0.9056, 0.7872, 0.9607, 0.7837, 0.9607, 0.7837, 0.9056, 0.926, 0.7838, 0.9284, 0.7839, 0.9284, 0.8389, 0.926, 0.8389, 0.8404, 0.9056, 0.8421, 0.9056, 0.8421, 0.9607, 0.8404, 0.9607, 0.8718, 0.9056, 0.8747, 0.9057, 0.8747, 0.9607, 0.8718, 0.9607, 0.8902, 0.9057, 0.8932, 0.9057, 0.8932, 0.9607, 0.8902, 0.9607, 0.8932, 0.9057, 0.8948, 0.9057, 0.8948, 0.9607, 0.8932, 0.9607, 0.8997, 0.7838, 0.9021, 0.7839, 0.9021, 0.8389, 0.8997, 0.8389, 0.9228, 0.7838, 0.9245, 0.7838, 0.9245, 0.8389, 0.9211, 0.8389, 0.9211, 0.7838, 0.7523, 0.9056, 0.754, 0.9056, 0.754, 0.9607, 0.7523, 0.9607, 0.8983, 0.9057, 0.8999, 0.9057, 0.8999, 0.9607, 0.8983, 0.9607, 0.9162, 0.7838, 0.9194, 0.7838, 0.9194, 0.8389, 0.9162, 0.8389, 0.9433, 0.8492, 0.9461, 0.8491, 0.9461, 0.8821, 0.9433, 0.8821, 0.8136, 0.7273, 0.8165, 0.7273, 0.8165, 0.7603, 0.8136, 0.7603, 0.8106, 0.7273, 0.8136, 0.7273, 0.8136, 0.7603, 0.812, 0.7603, 0.8106, 0.7603, 0.8361, 0.7273, 0.8387, 0.7273, 0.8387, 0.7603, 0.8374, 0.7603, 0.8361, 0.7603, 0.9254, 0.7273, 0.9276, 0.7274, 0.9276, 0.7603, 0.9254, 0.7603, 0.9492, 0.8491, 0.952, 0.8492, 0.952, 0.8821, 0.9506, 0.8821, 0.9492, 0.8821, 0.9714, 0.8491, 0.9743, 0.8491, 0.9743, 0.8821, 0.9714, 0.8821, 0.9689, 0.8492, 0.9714, 0.8491, 0.9714, 0.8821, 0.9689, 0.8821, 0.8447, 0.7273, 0.8472, 0.7273, 0.8472, 0.7603, 0.8447, 0.7603, 0.9461, 0.8491, 0.9492, 0.8491, 0.9492, 0.8821, 0.9461, 0.8821, 0.8387, 0.7273, 0.8417, 0.7273, 0.8417, 0.7603, 0.8402, 0.7603, 0.8387, 0.7603, 0.808, 0.7273, 0.8106, 0.7273, 0.8106, 0.7603, 0.8092, 0.7603, 0.808, 0.7603, 0.9518, 0.7273, 0.9539, 0.7274, 0.9539, 0.7603, 0.9529, 0.7603, 0.9518, 0.7603, 0.9741, 0.7273, 0.9771, 0.7273, 0.9771, 0.7603, 0.9756, 0.7603, 0.9741, 0.7603, 0.9711, 0.7273, 0.9741, 0.7273, 0.9741, 0.7603, 0.9711, 0.7603, 0.8192, 0.9801, 0.818, 0.9829, 0.8158, 0.9851, 0.813, 0.9862, 0.81, 0.9862, 0.8072, 0.9851, 0.805, 0.9829, 0.8039, 0.9801, 0.8039, 0.9771, 0.805, 0.9742, 0.8072, 0.9721, 0.81, 0.9709, 0.813, 0.9709, 0.8158, 0.9721, 0.818, 0.9742, 0.8192, 0.9771, 0.9687, 0.7273, 0.9711, 0.7273, 0.9711, 0.7603, 0.9687, 0.7603, 0.7797, 0.7603, 0.781, 0.7603, 0.7793, 0.7691, 0.7757, 0.7691, 0.7786, 0.7603, 0.8353, 0.7691, 0.8396, 0.7691, 0.8396, 0.776, 0.8374, 0.776, 0.8353, 0.776, 0.8165, 0.7603, 0.819, 0.7603, 0.8218, 0.7691, 0.8181, 0.7691, 0.952, 0.8821, 0.9532, 0.8821, 0.9559, 0.891, 0.9521, 0.8909, 0.9506, 0.8821, 0.9743, 0.8821, 0.9759, 0.8821, 0.9765, 0.8909, 0.9719, 0.8909, 0.9698, 0.8909, 0.9714, 0.8821, 0.8387, 0.7603, 0.8402, 0.7603, 0.8396, 0.7691, 0.8353, 0.7691, 0.8374, 0.7603, 0.7883, 0.7603, 0.7906, 0.7603, 0.7936, 0.7691, 0.7902, 0.7691, 0.9431, 0.7603, 0.9459, 0.7603, 0.9452, 0.7691, 0.941, 0.7691, 0.9759, 0.8821, 0.9773, 0.8821, 0.9787, 0.8821, 0.9807, 0.8909, 0.9765, 0.8909, 0.8948, 0.7603, 0.8978, 0.7603, 0.8993, 0.7691, 0.8971, 0.7691, 0.8925, 0.7691, 0.8933, 0.7603, 0.7528, 0.7603, 0.7542, 0.7603, 0.7557, 0.7603, 0.7555, 0.7691, 0.7511, 0.7691, 0.9687, 0.7603, 0.9711, 0.7603, 0.9696, 0.7691, 0.9659, 0.7691, 0.807, 0.7603, 0.808, 0.7603, 0.8092, 0.7603, 0.8072, 0.7691, 0.8039, 0.7691, 0.8136, 0.7603, 0.8165, 0.7603, 0.8181, 0.7691, 0.816, 0.7691, 0.8114, 0.7691, 0.812, 0.7603, 0.9459, 0.7603, 0.949, 0.7603, 0.9504, 0.7603, 0.9519, 0.7691, 0.9475, 0.7691, 0.9452, 0.7691, 0.9519, 0.7759, 0.9557, 0.776, 0.9537, 0.7839, 0.9523, 0.7838, 0.9508, 0.7838, 0.9765, 0.8909, 0.9807, 0.8909, 0.9807, 0.8978, 0.9787, 0.8978, 0.9765, 0.8978, 0.832, 0.7691, 0.8353, 0.7691, 0.8353, 0.776, 0.832, 0.776, 0.9719, 0.8909, 0.9765, 0.8909, 0.9765, 0.8978, 0.9742, 0.8978, 0.9719, 0.8978, 0.9519, 0.7691, 0.9557, 0.7691, 0.9557, 0.776, 0.9519, 0.7759, 0.816, 0.7691, 0.8181, 0.7691, 0.8181, 0.776, 0.816, 0.776, 0.9661, 0.891, 0.9698, 0.8909, 0.9698, 0.8978, 0.9661, 0.8978, 0.9475, 0.7691, 0.9519, 0.7691, 0.9519, 0.7759, 0.9497, 0.7759, 0.9475, 0.7759, 0.762, 0.7691, 0.7655, 0.7691, 0.7655, 0.776, 0.762, 0.776, 0.9452, 0.7691, 0.9475, 0.7691, 0.9475, 0.7759, 0.9452, 0.7759, 0.76, 0.7691, 0.762, 0.7691, 0.762, 0.776, 0.76, 0.7759, 0.8181, 0.7691, 0.8218, 0.7691, 0.8218, 0.776, 0.8181, 0.776, 0.7836, 0.7691, 0.7881, 0.7691, 0.7881, 0.7759, 0.7859, 0.7759, 0.7836, 0.7759, 0.9412, 0.8909, 0.9454, 0.8909, 0.9454, 0.8978, 0.9412, 0.8978, 0.9698, 0.8909, 0.9719, 0.8909, 0.9719, 0.8978, 0.9698, 0.8978, 0.7793, 0.7691, 0.7836, 0.7691, 0.7836, 0.7759, 0.7793, 0.776, 0.8396, 0.7691, 0.8441, 0.7691, 0.8441, 0.776, 0.8419, 0.776, 0.8396, 0.776, 0.7475, 0.7691, 0.7511, 0.7691, 0.7511, 0.776, 0.7475, 0.776, 0.9457, 0.7838, 0.9492, 0.7838, 0.9492, 0.8389, 0.9457, 0.8389, 0.9719, 0.8978, 0.9742, 0.8978, 0.9743, 0.9057, 0.9709, 0.9057, 0.9698, 0.8978, 0.762, 0.776, 0.7655, 0.776, 0.7633, 0.7839, 0.7607, 0.7838, 0.7555, 0.7759, 0.7577, 0.7759, 0.7574, 0.7838, 0.7556, 0.7838, 0.9661, 0.8978, 0.9698, 0.8978, 0.9709, 0.9057, 0.9681, 0.9057, 0.9475, 0.7759, 0.9497, 0.7759, 0.9492, 0.7838, 0.9457, 0.7838, 0.9452, 0.7759, 0.7881, 0.7759, 0.7902, 0.776, 0.7888, 0.7838, 0.7856, 0.7838, 0.7859, 0.7759, 0.8463, 0.776, 0.85, 0.776, 0.8479, 0.7838, 0.8451, 0.7838, 0.9412, 0.8978, 0.9454, 0.8978, 0.9459, 0.9056, 0.9427, 0.9057, 0.9497, 0.7759, 0.9519, 0.7759, 0.9508, 0.7838, 0.9492, 0.7838, 0.8441, 0.776, 0.8463, 0.776, 0.8451, 0.7838, 0.8418, 0.7838, 0.8419, 0.776, 0.7793, 0.776, 0.7836, 0.7759, 0.7838, 0.7838, 0.7821, 0.7838, 0.7805, 0.7838, 0.8114, 0.776, 0.8137, 0.776, 0.8136, 0.7838, 0.8102, 0.7838, 0.8092, 0.776, 0.7475, 0.776, 0.7511, 0.776, 0.7523, 0.7838, 0.7496, 0.7839, 0.9787, 0.8978, 0.9807, 0.8978, 0.9793, 0.9057, 0.9777, 0.9057, 0.8072, 0.776, 0.8092, 0.776, 0.8102, 0.7838, 0.8086, 0.7838, 0.832, 0.776, 0.8353, 0.776, 0.8368, 0.7838, 0.8343, 0.7839, 0.9762, 0.776, 0.9785, 0.776, 0.9775, 0.7838, 0.9741, 0.7838, 0.974, 0.776, 0.7512, 0.987, 0.7488, 0.9845, 0.7475, 0.9813, 0.7475, 0.9779, 0.748, 0.9762, 0.7499, 0.9734, 0.7512, 0.9723, 0.7544, 0.9709, 0.7579, 0.9709, 0.7611, 0.9723, 0.7635, 0.9747, 0.7648, 0.9779, 0.7648, 0.9813, 0.7643, 0.983, 0.7624, 0.9859, 0.7611, 0.987, 0.7579, 0.9883, 0.7544, 0.9883, 0.9681, 0.9057, 0.9709, 0.9057, 0.9709, 0.9607, 0.9681, 0.9607, 0.9707, 0.7838, 0.9741, 0.7838, 0.9741, 0.8389, 0.9707, 0.8389, 0.7811, 0.8909, 0.7855, 0.8909, 0.7855, 0.8978, 0.7811, 0.8978, 0.9425, 0.7838, 0.9457, 0.7838, 0.9457, 0.8389, 0.9425, 0.8389, 0.8072, 0.7691, 0.8114, 0.7691, 0.8114, 0.776, 0.8092, 0.776, 0.8072, 0.776, 0.8136, 0.7838, 0.817, 0.7838, 0.817, 0.8389, 0.8136, 0.8389, 0.9523, 0.7838, 0.9537, 0.7839, 0.9537, 0.8389, 0.9523, 0.8389, 0.9508, 0.7838, 0.9523, 0.7838, 0.9523, 0.8389, 0.9492, 0.8389, 0.9492, 0.7838, 0.7496, 0.7839, 0.7523, 0.7838, 0.7523, 0.8389, 0.7496, 0.8389, 0.9777, 0.9057, 0.9793, 0.9057, 0.9793, 0.9607, 0.9777, 0.9607, 0.8086, 0.7838, 0.8102, 0.7838, 0.8102, 0.8389, 0.8086, 0.8389, 0.8728, 0.8909, 0.8766, 0.8909, 0.8766, 0.8978, 0.8728, 0.8978, 0.9743, 0.9057, 0.9777, 0.9057, 0.9777, 0.9607, 0.9743, 0.9607, 0.7523, 0.7838, 0.7539, 0.7838, 0.7539, 0.8389, 0.7523, 0.8389, 0.8343, 0.7839, 0.8368, 0.7838, 0.8368, 0.8389, 0.8343, 0.8389, 0.8102, 0.7838, 0.8136, 0.7838, 0.8136, 0.8389, 0.8102, 0.8389, 0.8451, 0.7838, 0.8479, 0.7838, 0.8479, 0.8389, 0.8451, 0.8389, 0.7515, 0.7603, 0.7528, 0.7603, 0.7511, 0.7691, 0.7475, 0.7691, 0.7504, 0.7603])
me_cylinder.materials.append(mat_subtrack1024)
me_cylinder.use_paint_bone_selection = False
me_cylinder.use_paint_mask = True
me_cylinder.update()

# ---- objects
ob_light = bpy.data.objects.new('Light', light_light)
ob_camera = bpy.data.objects.new('Camera', cam_camera)
ob_subtrack1024 = bpy.data.objects.new('subtrack1024', me_cylinder)

# ---- transforms, parenting, visibility, modifiers, constraints
ob_light.location = (4.076, 1.005, 5.904)
ob_light.rotation_euler = (0.6503, 0.05522, 1.866)
ob_light.lock_rotations_4d = False
ob_light.empty_display_type = 'ARROWS'
ob_light.color = (0.0, 0.0, 0.0, 0.0)
ob_light.lineart.crease_threshold = 0.0
ob_camera.location = (7.359, -6.926, 4.958)
ob_camera.rotation_euler = (1.109, 0.0, 0.8149)
ob_camera.lock_rotations_4d = False
ob_camera.empty_display_type = 'ARROWS'
ob_camera.color = (0.0, 0.0, 0.0, 0.0)
ob_camera.display_type = 'WIRE'
ob_camera.lineart.crease_threshold = 0.0
ob_subtrack1024.location = (0.8, 12.03, 0.9658)
ob_subtrack1024.scale = (0.09025, 0.09025, 0.09025)

# ---- collection membership
col_subtrack1024.objects.link(ob_light)
col_subtrack1024.objects.link(ob_camera)
col_subtrack1024.objects.link(ob_subtrack1024)

# ---- scene / render settings (as saved in the file)
scene.camera = ob_camera
scene.frame_start = 1; scene.frame_end = 250; scene.frame_set(0)
scene.render.engine = 'CYCLES'
scene.cycles.sampling_pattern = 'TABULATED_SOBOL'
bpy.context.view_layer.update()
